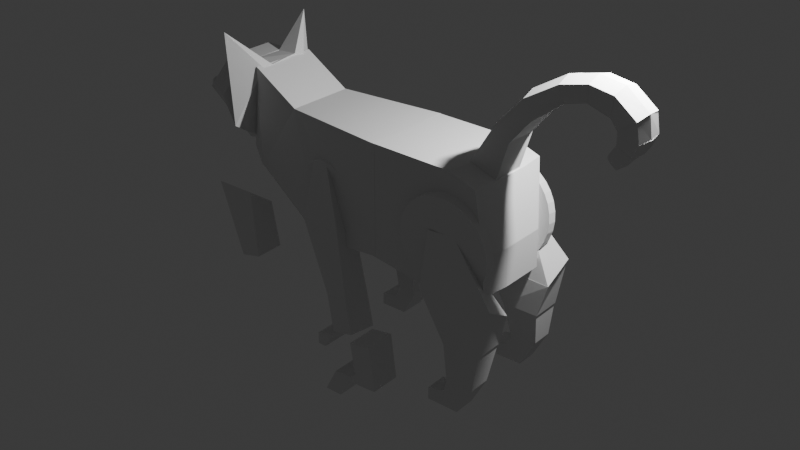 # Source: backcat1_v2.blend  (saved by Blender 4.5.87; exported with 4.5.12 LTS)
import bpy
from mathutils import Matrix  # noqa: F401  (used for matrix-valued properties, if any)

bpy.ops.wm.read_factory_settings(use_empty=True)
scene = bpy.context.scene
scene.name = 'Scene'

# ---- collections
col_collection = bpy.data.collections.new('Collection'); scene.collection.children.link(col_collection)
col_cola = bpy.data.collections.new('Cola'); col_collection.children.link(col_cola)
col_cabeza = bpy.data.collections.new('Cabeza'); col_collection.children.link(col_cabeza)
col_cuerpo = bpy.data.collections.new('Cuerpo'); col_collection.children.link(col_cuerpo)
col_pdel_izq = bpy.data.collections.new('PDel_Izq'); col_collection.children.link(col_pdel_izq)
col_ptras_derecha = bpy.data.collections.new('PTras_Derecha'); col_collection.children.link(col_ptras_derecha)
col_ptras_izq = bpy.data.collections.new('PTras_Izq'); col_collection.children.link(col_ptras_izq)
col_pdel_derecha = bpy.data.collections.new('PDel_Derecha'); col_collection.children.link(col_pdel_derecha)

# ---- world
world_world = bpy.data.worlds.new('World'); scene.world = world_world
world_world.use_nodes = True; world_world.node_tree.nodes.clear()
_N = world_world.node_tree.nodes; _L = world_world.node_tree.links
n0 = _N.new('ShaderNodeOutputWorld'); n0.name = 'World Output'; n0.location = (200, 100)
n1 = _N.new('ShaderNodeBackground'); n1.name = 'Background'; n1.location = (-200, 100)
n1.inputs[0].default_value = (0.05088, 0.05088, 0.05088, 1.0)
_L.new(n1.outputs[0], n0.inputs[0])
n0.is_active_output = True
world_world.color = (0.05088, 0.05088, 0.05088)
world_world.sun_shadow_jitter_overblur = 0.0

# ---- lights
light_light = bpy.data.lights.new('Light', 'POINT')
light_light.energy = 1000.0
light_light.shadow_soft_size = 0.1

# ---- meshes
me_circle_006 = bpy.data.meshes.new('Circle.006')
me_circle_006.from_pydata([(0.0, 1.0, 0.0), (-0.1951, 0.9808, 0.0), (-0.3827, 0.9239, 0.0), (-0.5556, 0.8315, 0.0), (-0.7071, 0.7071, 0.0), (-0.8315, 0.5556, 0.0), (-0.9239, 0.3827, 0.0), (-0.9808, 0.1951, 0.0), (-0.9711, 0.02008, 1.672e-09), (-0.9519, -0.175, 1.672e-09), (-0.895, -0.3492, 1.672e-09), (-0.8315, -0.5556, 0.0), (-0.7071, -0.7071, 0.0), (-0.5556, -0.8315, 0.0), (-0.3827, -0.9239, 0.0), (-0.1951, -0.9808, 0.0), (0.0, -1.0, 0.0), (0.1951, -0.9808, 0.0), (0.3827, -0.9239, 0.0), (0.5556, -0.8315, 0.0), (0.7071, -0.7071, 0.0), (0.8315, -0.5556, 0.0), (0.9239, -0.3827, 0.0), (0.9808, -0.1951, 0.0), (1.0, 0.0, 0.0), (0.9808, 0.1951, 0.0), (0.9239, 0.3827, 0.0), (0.8315, 0.5556, 0.0), (0.7071, 0.7071, 0.0), (0.5556, 0.8315, 0.0), (0.3827, 0.9239, 0.0), (0.1951, 0.9808, 0.0)], [], [(1, 2, 3, 4, 5, 6, 7, 8, 9, 10, 11, 12, 13, 14, 15, 16, 17, 18, 19, 20, 21, 22, 23, 24, 25, 26, 27, 28, 29, 30, 31, 0)])
_uv = me_circle_006.uv_layers.new(name='UVMap')
_uv.uv.foreach_set('vector', [0.0, 0.0, 0.0, 0.0, 0.0, 0.0, 0.0, 0.0, 0.0, 0.0, 0.0, 0.0, 0.0, 0.0, 0.0, 0.0, 0.0, 0.0, 0.0, 0.0, 0.0, 0.0, 0.0, 0.0, 0.0, 0.0, 0.0, 0.0, 0.0, 0.0, 0.0, 0.0, 0.0, 0.0, 0.0, 0.0, 0.0, 0.0, 0.0, 0.0, 0.0, 0.0, 0.0, 0.0, 0.0, 0.0, 0.0, 0.0, 0.0, 0.0, 0.0, 0.0, 0.0, 0.0, 0.0, 0.0, 0.0, 0.0, 0.0, 0.0, 0.0, 0.0, 0.0, 0.0])
me_circle_006.update()
me_circle_007 = bpy.data.meshes.new('Circle.007')
me_circle_007.from_pydata([(-0.08922, 1.064, -3.663e-09), (-0.3676, 1.06, -7.082e-09), (-0.6444, 1.014, -1.074e-08), (-0.8946, 0.9323, -1.392e-08), (-0.9688, 0.8079, -1.074e-08), (-1.046, 0.6245, -8.791e-09), (-1.079, 0.457, -6.349e-09), (-1.106, 0.2375, -5.128e-09), (-1.095, 0.02653, -3.907e-09), (-1.076, -0.1686, -3.907e-09), (-0.9536, -0.5418, -1.221e-09), (-0.8612, -0.7147, -1.221e-09), (-0.7606, -0.8079, -2.198e-09), (-0.5853, -0.9906, -1.221e-09), (-0.3113, -1.131, 2.93e-09), (-0.1118, -1.209, 3.419e-09), (0.06542, -1.26, 2.686e-09), (0.3021, -1.336, 4.396e-09), (0.4303, -1.37, 1.954e-09), (0.6032, -1.277, 1.954e-09), (0.7547, -1.153, 1.954e-09), (0.8791, -1.001, 1.954e-09), (0.9715, -0.8283, 1.954e-09), (1.064, -0.6567, 3.419e-09), (1.167, -0.26, 6.838e-09), (1.147, -0.06487, 6.838e-09), (1.102, 0.1439, 7.326e-09), (1.01, 0.3168, 7.326e-09), (0.9212, 0.5002, 8.791e-09), (0.615, 0.8102, 2.442e-09), (0.4422, 0.9027, 2.442e-09), (0.207, 1.007, 4.884e-10), (-0.3676, 1.06, 0.1979), (-0.08922, 1.064, 0.1979), (-0.6444, 1.014, 0.1979), (-0.8946, 0.9323, 0.1979), (-0.9688, 0.8079, 0.1979), (-1.046, 0.6245, 0.1979), (-1.079, 0.457, 0.1979), (-1.106, 0.2375, 0.1979), (-1.095, 0.02653, 0.1979), (-1.076, -0.1686, 0.1979), (-0.9536, -0.5418, 0.1979), (-0.8612, -0.7147, 0.1979), (-0.7606, -0.8079, 0.1979), (-0.5853, -0.9906, 0.1979), (-0.3113, -1.131, 0.1979), (-0.1118, -1.209, 0.1979), (0.06542, -1.26, 0.1979), (0.3021, -1.336, 0.1979), (0.4303, -1.37, 0.1979), (0.6032, -1.277, 0.1979), (0.7547, -1.153, 0.1979), (0.8791, -1.001, 0.1979), (0.9715, -0.8283, 0.1979), (1.064, -0.6567, 0.1979), (1.167, -0.26, 0.1979), (1.147, -0.06487, 0.1979), (1.102, 0.1439, 0.1979), (1.01, 0.3168, 0.1979), (0.9212, 0.5002, 0.1979), (0.615, 0.8102, 0.1979), (0.4422, 0.9027, 0.1979), (0.207, 1.007, 0.1979)], [], [(1, 0, 31, 30, 29, 28, 27, 26, 25, 24, 23, 22, 21, 20, 19, 18, 17, 16, 15, 14, 13, 12, 11, 10, 9, 8, 7, 6, 5, 4, 3, 2), (32, 34, 35, 36, 37, 38, 39, 40, 41, 42, 43, 44, 45, 46, 47, 48, 49, 50, 51, 52, 53, 54, 55, 56, 57, 58, 59, 60, 61, 62, 63, 33), (20, 21, 53, 52), (7, 8, 40, 39), (21, 22, 54, 53), (8, 9, 41, 40), (22, 23, 55, 54), (9, 10, 42, 41), (23, 24, 56, 55), (10, 11, 43, 42), (24, 25, 57, 56), (11, 12, 44, 43), (25, 26, 58, 57), (12, 13, 45, 44), (26, 27, 59, 58), (13, 14, 46, 45), (0, 1, 32, 33), (27, 28, 60, 59), (14, 15, 47, 46), (1, 2, 34, 32), (28, 29, 61, 60), (15, 16, 48, 47), (2, 3, 35, 34), (29, 30, 62, 61), (16, 17, 49, 48), (3, 4, 36, 35), (30, 31, 63, 62), (17, 18, 50, 49), (4, 5, 37, 36), (31, 0, 33, 63), (18, 19, 51, 50), (5, 6, 38, 37), (19, 20, 52, 51), (6, 7, 39, 38)])
_uv = me_circle_007.uv_layers.new(name='UVMap')
_uv.uv.foreach_set('vector', [0.0, 0.0, 0.0, 0.0, 0.0, 0.0, 0.0, 0.0, 0.0, 0.0, 0.0, 0.0, 0.0, 0.0, 0.0, 0.0, 0.0, 0.0, 0.0, 0.0, 0.0, 0.0, 0.0, 0.0, 0.0, 0.0, 0.0, 0.0, 0.0, 0.0, 0.0, 0.0, 0.0, 0.0, 0.0, 0.0, 0.0, 0.0, 0.0, 0.0, 0.0, 0.0, 0.0, 0.0, 0.0, 0.0, 0.0, 0.0, 0.0, 0.0, 0.0, 0.0, 0.0, 0.0, 0.0, 0.0, 0.0, 0.0, 0.0, 0.0, 0.0, 0.0, 0.0, 0.0, 0.0, 0.0, 0.0, 0.0, 0.0, 0.0, 0.0, 0.0, 0.0, 0.0, 0.0, 0.0, 0.0, 0.0, 0.0, 0.0, 0.0, 0.0, 0.0, 0.0, 0.0, 0.0, 0.0, 0.0, 0.0, 0.0, 0.0, 0.0, 0.0, 0.0, 0.0, 0.0, 0.0, 0.0, 0.0, 0.0, 0.0, 0.0, 0.0, 0.0, 0.0, 0.0, 0.0, 0.0, 0.0, 0.0, 0.0, 0.0, 0.0, 0.0, 0.0, 0.0, 0.0, 0.0, 0.0, 0.0, 0.0, 0.0, 0.0, 0.0, 0.0, 0.0, 0.0, 0.0, 0.0, 0.0, 0.0, 0.0, 0.0, 0.0, 0.0, 0.0, 0.0, 0.0, 0.0, 0.0, 0.0, 0.0, 0.0, 0.0, 0.0, 0.0, 0.0, 0.0, 0.0, 0.0, 0.0, 0.0, 0.0, 0.0, 0.0, 0.0, 0.0, 0.0, 0.0, 0.0, 0.0, 0.0, 0.0, 0.0, 0.0, 0.0, 0.0, 0.0, 0.0, 0.0, 0.0, 0.0, 0.0, 0.0, 0.0, 0.0, 0.0, 0.0, 0.0, 0.0, 0.0, 0.0, 0.0, 0.0, 0.0, 0.0, 0.0, 0.0, 0.0, 0.0, 0.0, 0.0, 0.0, 0.0, 0.0, 0.0, 0.0, 0.0, 0.0, 0.0, 0.0, 0.0, 0.0, 0.0, 0.0, 0.0, 0.0, 0.0, 0.0, 0.0, 0.0, 0.0, 0.0, 0.0, 0.0, 0.0, 0.0, 0.0, 0.0, 0.0, 0.0, 0.0, 0.0, 0.0, 0.0, 0.0, 0.0, 0.0, 0.0, 0.0, 0.0, 0.0, 0.0, 0.0, 0.0, 0.0, 0.0, 0.0, 0.0, 0.0, 0.0, 0.0, 0.0, 0.0, 0.0, 0.0, 0.0, 0.0, 0.0, 0.0, 0.0, 0.0, 0.0, 0.0, 0.0, 0.0, 0.0, 0.0, 0.0, 0.0, 0.0, 0.0, 0.0, 0.0, 0.0, 0.0, 0.0, 0.0, 0.0, 0.0, 0.0, 0.0, 0.0, 0.0, 0.0, 0.0, 0.0, 0.0, 0.0, 0.0, 0.0, 0.0, 0.0, 0.0, 0.0, 0.0, 0.0, 0.0, 0.0, 0.0, 0.0, 0.0, 0.0, 0.0, 0.0, 0.0, 0.0, 0.0, 0.0, 0.0, 0.0, 0.0, 0.0, 0.0, 0.0, 0.0, 0.0, 0.0, 0.0, 0.0, 0.0, 0.0, 0.0, 0.0, 0.0, 0.0, 0.0, 0.0, 0.0, 0.0, 0.0, 0.0, 0.0, 0.0, 0.0, 0.0, 0.0, 0.0, 0.0, 0.0, 0.0, 0.0, 0.0, 0.0, 0.0, 0.0, 0.0, 0.0, 0.0, 0.0, 0.0, 0.0, 0.0, 0.0, 0.0, 0.0, 0.0, 0.0, 0.0, 0.0, 0.0, 0.0, 0.0, 0.0, 0.0, 0.0, 0.0, 0.0, 0.0, 0.0, 0.0, 0.0, 0.0, 0.0, 0.0, 0.0, 0.0, 0.0, 0.0, 0.0, 0.0, 0.0, 0.0, 0.0, 0.0, 0.0, 0.0, 0.0, 0.0, 0.0, 0.0, 0.0, 0.0, 0.0])
me_circle_007.update()
me_circle_008 = bpy.data.meshes.new('Circle.008')
me_circle_008.from_pydata([(0.0, 1.0, 0.0), (-0.1951, 0.9808, 0.0), (-0.3827, 0.9239, 0.0), (-0.5556, 0.8315, 0.0), (-0.7071, 0.7071, 0.0), (-0.8315, 0.5556, 0.0), (-0.9239, 0.3827, 0.0), (-0.9808, 0.1951, 0.0), (-0.9711, 0.02008, 1.672e-09), (-0.9519, -0.175, 1.672e-09), (-0.895, -0.3492, 1.672e-09), (-0.8315, -0.5556, 0.0), (-0.7071, -0.7071, 0.0), (-0.5556, -0.8315, 0.0), (-0.3827, -0.9239, 0.0), (-0.1951, -0.9808, 0.0), (0.0, -1.0, 0.0), (0.1951, -0.9808, 0.0), (0.3827, -0.9239, 0.0), (0.5556, -0.8315, 0.0), (0.7071, -0.7071, 0.0), (0.8315, -0.5556, 0.0), (0.9239, -0.3827, 0.0), (0.9808, -0.1951, 0.0), (1.0, 0.0, 0.0), (0.9808, 0.1951, 0.0), (0.9239, 0.3827, 0.0), (0.8315, 0.5556, 0.0), (0.7071, 0.7071, 0.0), (0.5556, 0.8315, 0.0), (0.3827, 0.9239, 0.0), (0.1951, 0.9808, 0.0)], [], [(1, 2, 3, 4, 5, 6, 7, 8, 9, 10, 11, 12, 13, 14, 15, 16, 17, 18, 19, 20, 21, 22, 23, 24, 25, 26, 27, 28, 29, 30, 31, 0)])
_uv = me_circle_008.uv_layers.new(name='UVMap')
_uv.uv.foreach_set('vector', [0.0, 0.0, 0.0, 0.0, 0.0, 0.0, 0.0, 0.0, 0.0, 0.0, 0.0, 0.0, 0.0, 0.0, 0.0, 0.0, 0.0, 0.0, 0.0, 0.0, 0.0, 0.0, 0.0, 0.0, 0.0, 0.0, 0.0, 0.0, 0.0, 0.0, 0.0, 0.0, 0.0, 0.0, 0.0, 0.0, 0.0, 0.0, 0.0, 0.0, 0.0, 0.0, 0.0, 0.0, 0.0, 0.0, 0.0, 0.0, 0.0, 0.0, 0.0, 0.0, 0.0, 0.0, 0.0, 0.0, 0.0, 0.0, 0.0, 0.0, 0.0, 0.0, 0.0, 0.0])
me_circle_008.update()
me_circle_009 = bpy.data.meshes.new('Circle.009')
me_circle_009.from_pydata([(-0.08922, 1.064, -3.663e-09), (-0.3676, 1.06, -7.082e-09), (-0.6444, 1.014, -1.074e-08), (-0.8946, 0.9323, -1.392e-08), (-0.9688, 0.8079, -1.074e-08), (-1.046, 0.6245, -8.791e-09), (-1.079, 0.457, -6.349e-09), (-1.106, 0.2375, -5.128e-09), (-1.095, 0.02653, -3.907e-09), (-1.076, -0.1686, -3.907e-09), (-0.9536, -0.5418, -1.221e-09), (-0.8612, -0.7147, -1.221e-09), (-0.7606, -0.8079, -2.198e-09), (-0.5853, -0.9906, -1.221e-09), (-0.3113, -1.131, 2.93e-09), (-0.1118, -1.209, 3.419e-09), (0.06542, -1.26, 2.686e-09), (0.3021, -1.336, 4.396e-09), (0.4303, -1.37, 1.954e-09), (0.6032, -1.277, 1.954e-09), (0.7547, -1.153, 1.954e-09), (0.8791, -1.001, 1.954e-09), (0.9715, -0.8283, 1.954e-09), (1.064, -0.6567, 3.419e-09), (1.167, -0.26, 6.838e-09), (1.147, -0.06487, 6.838e-09), (1.102, 0.1439, 7.326e-09), (1.01, 0.3168, 7.326e-09), (0.9212, 0.5002, 8.791e-09), (0.615, 0.8102, 2.442e-09), (0.4422, 0.9027, 2.442e-09), (0.207, 1.007, 4.884e-10), (-0.3676, 1.06, 0.1979), (-0.08922, 1.064, 0.1979), (-0.6444, 1.014, 0.1979), (-0.8946, 0.9323, 0.1979), (-0.9688, 0.8079, 0.1979), (-1.046, 0.6245, 0.1979), (-1.079, 0.457, 0.1979), (-1.106, 0.2375, 0.1979), (-1.095, 0.02653, 0.1979), (-1.076, -0.1686, 0.1979), (-0.9536, -0.5418, 0.1979), (-0.8612, -0.7147, 0.1979), (-0.7606, -0.8079, 0.1979), (-0.5853, -0.9906, 0.1979), (-0.3113, -1.131, 0.1979), (-0.1118, -1.209, 0.1979), (0.06542, -1.26, 0.1979), (0.3021, -1.336, 0.1979), (0.4303, -1.37, 0.1979), (0.6032, -1.277, 0.1979), (0.7547, -1.153, 0.1979), (0.8791, -1.001, 0.1979), (0.9715, -0.8283, 0.1979), (1.064, -0.6567, 0.1979), (1.167, -0.26, 0.1979), (1.147, -0.06487, 0.1979), (1.102, 0.1439, 0.1979), (1.01, 0.3168, 0.1979), (0.9212, 0.5002, 0.1979), (0.615, 0.8102, 0.1979), (0.4422, 0.9027, 0.1979), (0.207, 1.007, 0.1979), (-0.4063, 1.06, 0.783), (-0.128, 1.064, 0.783), (-0.6826, 1.014, 0.7814), (-0.9328, 0.9323, 0.7814), (-1.007, 0.8079, 0.7814), (-1.046, 0.6245, 0.6656), (-1.079, 0.457, 0.6656), (-1.106, 0.2375, 0.6656), (-1.095, 0.02653, 0.6656), (-1.076, -0.1686, 0.6656), (-0.9536, -0.5418, 0.6656), (-0.8612, -0.7147, 0.6656), (-0.7606, -0.8079, 0.6656), (-0.6236, -0.9906, 0.7814), (-0.3113, -1.131, 0.6656), (-0.1118, -1.209, 0.6656), (0.06542, -1.26, 0.6656), (0.3021, -1.336, 0.6656), (0.4303, -1.37, 0.6656), (0.6032, -1.277, 0.6656), (0.7547, -1.153, 0.6656), (0.8791, -1.001, 0.6656), (0.9715, -0.8283, 0.6656), (1.064, -0.6567, 0.6656), (1.167, -0.26, 0.6656), (1.147, -0.06487, 0.6656), (1.102, 0.1439, 0.6656), (1.01, 0.3168, 0.6656), (0.9212, 0.5002, 0.6656), (0.6064, 0.8102, 0.6917), (0.4208, 0.9027, 0.7303), (0.1781, 1.007, 0.7531)], [], [(1, 0, 31, 30, 29, 28, 27, 26, 25, 24, 23, 22, 21, 20, 19, 18, 17, 16, 15, 14, 13, 12, 11, 10, 9, 8, 7, 6, 5, 4, 3, 2), (47, 48, 80, 79), (20, 21, 53, 52), (7, 8, 40, 39), (21, 22, 54, 53), (8, 9, 41, 40), (22, 23, 55, 54), (9, 10, 42, 41), (23, 24, 56, 55), (10, 11, 43, 42), (24, 25, 57, 56), (11, 12, 44, 43), (25, 26, 58, 57), (12, 13, 45, 44), (26, 27, 59, 58), (13, 14, 46, 45), (0, 1, 32, 33), (27, 28, 60, 59), (14, 15, 47, 46), (1, 2, 34, 32), (28, 29, 61, 60), (15, 16, 48, 47), (2, 3, 35, 34), (29, 30, 62, 61), (16, 17, 49, 48), (3, 4, 36, 35), (30, 31, 63, 62), (17, 18, 50, 49), (4, 5, 37, 36), (31, 0, 33, 63), (18, 19, 51, 50), (5, 6, 38, 37), (19, 20, 52, 51), (6, 7, 39, 38), (64, 66, 67, 68, 69, 70, 71, 72, 73, 74, 75, 76, 77, 78, 79, 80, 81, 82, 83, 84, 85, 86, 87, 88, 89, 90, 91, 92, 93, 94, 95, 65), (34, 35, 67, 66), (61, 62, 94, 93), (48, 49, 81, 80), (35, 36, 68, 67), (62, 63, 95, 94), (49, 50, 82, 81), (36, 37, 69, 68), (63, 33, 65, 95), (50, 51, 83, 82), (37, 38, 70, 69), (51, 52, 84, 83), (38, 39, 71, 70), (52, 53, 85, 84), (39, 40, 72, 71), (53, 54, 86, 85), (40, 41, 73, 72), (54, 55, 87, 86), (41, 42, 74, 73), (55, 56, 88, 87), (42, 43, 75, 74), (56, 57, 89, 88), (43, 44, 76, 75), (57, 58, 90, 89), (44, 45, 77, 76), (58, 59, 91, 90), (45, 46, 78, 77), (33, 32, 64, 65), (59, 60, 92, 91), (46, 47, 79, 78), (32, 34, 66, 64), (60, 61, 93, 92)])
_uv = me_circle_009.uv_layers.new(name='UVMap')
_uv.uv.foreach_set('vector', [0.0, 0.0, 0.0, 0.0, 0.0, 0.0, 0.0, 0.0, 0.0, 0.0, 0.0, 0.0, 0.0, 0.0, 0.0, 0.0, 0.0, 0.0, 0.0, 0.0, 0.0, 0.0, 0.0, 0.0, 0.0, 0.0, 0.0, 0.0, 0.0, 0.0, 0.0, 0.0, 0.0, 0.0, 0.0, 0.0, 0.0, 0.0, 0.0, 0.0, 0.0, 0.0, 0.0, 0.0, 0.0, 0.0, 0.0, 0.0, 0.0, 0.0, 0.0, 0.0, 0.0, 0.0, 0.0, 0.0, 0.0, 0.0, 0.0, 0.0, 0.0, 0.0, 0.0, 0.0, 0.0, 0.0, 0.0, 0.0, 0.0, 0.0, 0.0, 0.0, 0.0, 0.0, 0.0, 0.0, 0.0, 0.0, 0.0, 0.0, 0.0, 0.0, 0.0, 0.0, 0.0, 0.0, 0.0, 0.0, 0.0, 0.0, 0.0, 0.0, 0.0, 0.0, 0.0, 0.0, 0.0, 0.0, 0.0, 0.0, 0.0, 0.0, 0.0, 0.0, 0.0, 0.0, 0.0, 0.0, 0.0, 0.0, 0.0, 0.0, 0.0, 0.0, 0.0, 0.0, 0.0, 0.0, 0.0, 0.0, 0.0, 0.0, 0.0, 0.0, 0.0, 0.0, 0.0, 0.0, 0.0, 0.0, 0.0, 0.0, 0.0, 0.0, 0.0, 0.0, 0.0, 0.0, 0.0, 0.0, 0.0, 0.0, 0.0, 0.0, 0.0, 0.0, 0.0, 0.0, 0.0, 0.0, 0.0, 0.0, 0.0, 0.0, 0.0, 0.0, 0.0, 0.0, 0.0, 0.0, 0.0, 0.0, 0.0, 0.0, 0.0, 0.0, 0.0, 0.0, 0.0, 0.0, 0.0, 0.0, 0.0, 0.0, 0.0, 0.0, 0.0, 0.0, 0.0, 0.0, 0.0, 0.0, 0.0, 0.0, 0.0, 0.0, 0.0, 0.0, 0.0, 0.0, 0.0, 0.0, 0.0, 0.0, 0.0, 0.0, 0.0, 0.0, 0.0, 0.0, 0.0, 0.0, 0.0, 0.0, 0.0, 0.0, 0.0, 0.0, 0.0, 0.0, 0.0, 0.0, 0.0, 0.0, 0.0, 0.0, 0.0, 0.0, 0.0, 0.0, 0.0, 0.0, 0.0, 0.0, 0.0, 0.0, 0.0, 0.0, 0.0, 0.0, 0.0, 0.0, 0.0, 0.0, 0.0, 0.0, 0.0, 0.0, 0.0, 0.0, 0.0, 0.0, 0.0, 0.0, 0.0, 0.0, 0.0, 0.0, 0.0, 0.0, 0.0, 0.0, 0.0, 0.0, 0.0, 0.0, 0.0, 0.0, 0.0, 0.0, 0.0, 0.0, 0.0, 0.0, 0.0, 0.0, 0.0, 0.0, 0.0, 0.0, 0.0, 0.0, 0.0, 0.0, 0.0, 0.0, 0.0, 0.0, 0.0, 0.0, 0.0, 0.0, 0.0, 0.0, 0.0, 0.0, 0.0, 0.0, 0.0, 0.0, 0.0, 0.0, 0.0, 0.0, 0.0, 0.0, 0.0, 0.0, 0.0, 0.0, 0.0, 0.0, 0.0, 0.0, 0.0, 0.0, 0.0, 0.0, 0.0, 0.0, 0.0, 0.0, 0.0, 0.0, 0.0, 0.0, 0.0, 0.0, 0.0, 0.0, 0.0, 0.0, 0.0, 0.0, 0.0, 0.0, 0.0, 0.0, 0.0, 0.0, 0.0, 0.0, 0.0, 0.0, 0.0, 0.0, 0.0, 0.0, 0.0, 0.0, 0.0, 0.0, 0.0, 0.0, 0.0, 0.0, 0.0, 0.0, 0.0, 0.0, 0.0, 0.0, 0.0, 0.0, 0.0, 0.0, 0.0, 0.0, 0.0, 0.0, 0.0, 0.0, 0.0, 0.0, 0.0, 0.0, 0.0, 0.0, 0.0, 0.0, 0.0, 0.0, 0.0, 0.0, 0.0, 0.0, 0.0, 0.0, 0.0, 0.0, 0.0, 0.0, 0.0, 0.0, 0.0, 0.0, 0.0, 0.0, 0.0, 0.0, 0.0, 0.0, 0.0, 0.0, 0.0, 0.0, 0.0, 0.0, 0.0, 0.0, 0.0, 0.0, 0.0, 0.0, 0.0, 0.0, 0.0, 0.0, 0.0, 0.0, 0.0, 0.0, 0.0, 0.0, 0.0, 0.0, 0.0, 0.0, 0.0, 0.0, 0.0, 0.0, 0.0, 0.0, 0.0, 0.0, 0.0, 0.0, 0.0, 0.0, 0.0, 0.0, 0.0, 0.0, 0.0, 0.0, 0.0, 0.0, 0.0, 0.0, 0.0, 0.0, 0.0, 0.0, 0.0, 0.0, 0.0, 0.0, 0.0, 0.0, 0.0, 0.0, 0.0, 0.0, 0.0, 0.0, 0.0, 0.0, 0.0, 0.0, 0.0, 0.0, 0.0, 0.0, 0.0, 0.0, 0.0, 0.0, 0.0, 0.0, 0.0, 0.0, 0.0, 0.0, 0.0, 0.0, 0.0, 0.0, 0.0, 0.0, 0.0, 0.0, 0.0, 0.0, 0.0, 0.0, 0.0, 0.0, 0.0, 0.0, 0.0, 0.0, 0.0, 0.0, 0.0, 0.0, 0.0, 0.0, 0.0, 0.0, 0.0, 0.0, 0.0, 0.0, 0.0, 0.0, 0.0, 0.0, 0.0, 0.0, 0.0, 0.0, 0.0, 0.0, 0.0, 0.0, 0.0, 0.0, 0.0, 0.0, 0.0, 0.0, 0.0, 0.0, 0.0, 0.0, 0.0, 0.0, 0.0, 0.0, 0.0, 0.0, 0.0, 0.0, 0.0, 0.0, 0.0, 0.0, 0.0, 0.0, 0.0, 0.0, 0.0, 0.0, 0.0, 0.0, 0.0, 0.0, 0.0, 0.0, 0.0, 0.0, 0.0, 0.0, 0.0, 0.0, 0.0, 0.0, 0.0, 0.0, 0.0, 0.0, 0.0, 0.0, 0.0, 0.0, 0.0, 0.0, 0.0, 0.0, 0.0, 0.0, 0.0, 0.0, 0.0, 0.0, 0.0, 0.0, 0.0, 0.0, 0.0, 0.0, 0.0, 0.0, 0.0, 0.0, 0.0, 0.0, 0.0, 0.0, 0.0, 0.0, 0.0, 0.0, 0.0, 0.0, 0.0, 0.0, 0.0, 0.0, 0.0, 0.0, 0.0, 0.0, 0.0, 0.0, 0.0, 0.0, 0.0, 0.0, 0.0, 0.0, 0.0, 0.0, 0.0, 0.0, 0.0, 0.0, 0.0, 0.0, 0.0, 0.0, 0.0, 0.0, 0.0, 0.0, 0.0, 0.0, 0.0, 0.0, 0.0, 0.0, 0.0, 0.0, 0.0, 0.0, 0.0, 0.0, 0.0, 0.0])
me_circle_009.update()
me_cube_004 = bpy.data.meshes.new('Cube.004')
me_cube_004.from_pydata([(-1.857, -1.0, -1.0), (-0.002912, -1.0, 2.077), (-1.857, 1.0, -1.0), (-0.002912, 1.0, 2.077), (0.1624, -1.0, -1.798), (1.0, -1.0, 1.0), (0.1624, 1.0, -1.798), (1.0, 1.0, 1.0), (-2.07, -0.005457, -0.8718), (-1.857, 1.0, -1.0), (-1.857, -1.0, -1.0), (-2.07, 0.005456, -0.8718), (-0.2157, 0.005457, 2.205), (-0.002912, -1.0, 2.077), (-0.002912, 1.0, 2.077), (-0.2157, -0.005456, 2.205)], [], [(2, 3, 7, 6), (6, 7, 5, 4), (4, 5, 1, 0), (2, 6, 4, 0), (7, 3, 1, 5), (10, 13, 12, 11), (14, 9, 8, 15), (2, 0, 10, 11, 8, 9), (11, 12, 15, 8), (3, 2, 9, 14), (0, 1, 13, 10), (1, 3, 14, 15, 12, 13)])
_uv = me_cube_004.uv_layers.new(name='UVMap')
_uv.uv.foreach_set('vector', [0.375, 0.25, 0.625, 0.25, 0.625, 0.5, 0.375, 0.5, 0.375, 0.5, 0.625, 0.5, 0.625, 0.75, 0.375, 0.75, 0.375, 0.75, 0.625, 0.75, 0.625, 1.0, 0.375, 1.0, 0.125, 0.5, 0.375, 0.5, 0.375, 0.75, 0.125, 0.75, 0.625, 0.5, 0.875, 0.5, 0.875, 0.75, 0.625, 0.75, 0.375, 1.0, 0.625, 1.0, 0.625, 1.0, 0.375, 1.0, 0.625, 0.25, 0.375, 0.25, 0.375, 0.1243, 0.625, 0.1243, 0.125, 0.5, 0.125, 0.75, 0.125, 0.75, 0.125, 0.6243, 0.125, 0.6257, 0.125, 0.5, 0.375, 0.1257, 0.625, 0.1257, 0.625, 0.1243, 0.375, 0.1243, 0.625, 0.25, 0.375, 0.25, 0.375, 0.25, 0.625, 0.25, 0.375, 1.0, 0.625, 1.0, 0.625, 1.0, 0.375, 1.0, 0.875, 0.75, 0.875, 0.5, 0.875, 0.5, 0.875, 0.6257, 0.875, 0.6243, 0.875, 0.75])
me_cube_004.update()
me_cube_005 = bpy.data.meshes.new('Cube.005')
me_cube_005.from_pydata([(-2.088, -1.0, 0.06359), (0.2615, -1.0, 2.657), (-2.088, 1.0, 0.06359), (0.2615, 1.0, 2.657), (-0.8056, -1.0, -1.198), (1.0, -1.0, 1.0), (-0.8056, 1.0, -1.198), (1.0, 1.0, 1.0), (-2.344, -0.009223, 0.2955), (-2.088, 1.0, 0.06359), (-2.088, -1.0, 0.06359), (-2.344, 0.009223, 0.2955), (0.05474, -0.01138, 2.991), (0.2615, -1.0, 2.657), (0.3107, 0.9794, 2.759), (0.05474, -0.02982, 2.991)], [], [(2, 3, 7, 6), (6, 7, 5, 4), (4, 5, 1, 0), (2, 6, 4, 0), (7, 3, 1, 5), (10, 13, 12, 11), (14, 9, 8, 15), (2, 0, 10, 11, 8, 9), (11, 12, 15, 8), (3, 2, 9, 14), (0, 1, 13, 10), (1, 3, 14, 15, 12, 13)])
_uv = me_cube_005.uv_layers.new(name='UVMap')
_uv.uv.foreach_set('vector', [0.375, 0.25, 0.625, 0.25, 0.625, 0.5, 0.375, 0.5, 0.375, 0.5, 0.625, 0.5, 0.625, 0.75, 0.375, 0.75, 0.375, 0.75, 0.625, 0.75, 0.625, 1.0, 0.375, 1.0, 0.125, 0.5, 0.375, 0.5, 0.375, 0.75, 0.125, 0.75, 0.625, 0.5, 0.875, 0.5, 0.875, 0.75, 0.625, 0.75, 0.375, 1.0, 0.625, 1.0, 0.625, 1.0, 0.375, 1.0, 0.625, 0.25, 0.375, 0.25, 0.375, 0.1238, 0.625, 0.1238, 0.125, 0.5, 0.125, 0.75, 0.125, 0.75, 0.125, 0.6238, 0.125, 0.6262, 0.125, 0.5, 0.375, 0.1262, 0.625, 0.1262, 0.625, 0.1238, 0.375, 0.1238, 0.625, 0.25, 0.375, 0.25, 0.375, 0.25, 0.625, 0.25, 0.375, 1.0, 0.625, 1.0, 0.625, 1.0, 0.375, 1.0, 0.875, 0.75, 0.875, 0.5, 0.875, 0.5, 0.875, 0.6262, 0.875, 0.6238, 0.875, 0.75])
me_cube_005.update()
me_cube_006 = bpy.data.meshes.new('Cube.006')
me_cube_006.from_pydata([(-4.962, -1.0, 0.3084), (0.1917, -1.0, 3.419), (-4.962, 1.0, 0.3084), (0.1917, 1.0, 3.419), (-3.656, -1.0, -2.584), (1.0, -1.0, 1.0), (-3.656, 1.0, -2.584), (1.0, 1.0, 1.0), (-5.327, -0.006364, 0.9131), (-4.962, 1.0, 0.3084), (-4.962, -1.0, 0.3084), (-5.327, 0.006364, 0.9131), (-0.1733, 0.006365, 4.024), (0.1917, -1.0, 3.419), (0.1917, 1.0, 3.419), (-0.1733, -0.006364, 4.024)], [], [(2, 3, 7, 6), (6, 7, 5, 4), (4, 5, 1, 0), (2, 6, 4, 0), (7, 3, 1, 5), (10, 13, 12, 11), (14, 9, 8, 15), (2, 0, 10, 11, 8, 9), (11, 12, 15, 8), (3, 2, 9, 14), (0, 1, 13, 10), (1, 3, 14, 15, 12, 13)])
_uv = me_cube_006.uv_layers.new(name='UVMap')
_uv.uv.foreach_set('vector', [0.375, 0.25, 0.625, 0.25, 0.625, 0.5, 0.375, 0.5, 0.375, 0.5, 0.625, 0.5, 0.625, 0.75, 0.375, 0.75, 0.375, 0.75, 0.625, 0.75, 0.625, 1.0, 0.375, 1.0, 0.125, 0.5, 0.375, 0.5, 0.375, 0.75, 0.125, 0.75, 0.625, 0.5, 0.875, 0.5, 0.875, 0.75, 0.625, 0.75, 0.375, 1.0, 0.625, 1.0, 0.625, 1.0, 0.375, 1.0, 0.625, 0.25, 0.375, 0.25, 0.375, 0.1242, 0.625, 0.1242, 0.125, 0.5, 0.125, 0.75, 0.125, 0.75, 0.125, 0.6242, 0.125, 0.6258, 0.125, 0.5, 0.375, 0.1258, 0.625, 0.1258, 0.625, 0.1242, 0.375, 0.1242, 0.625, 0.25, 0.375, 0.25, 0.375, 0.25, 0.625, 0.25, 0.375, 1.0, 0.625, 1.0, 0.625, 1.0, 0.375, 1.0, 0.875, 0.75, 0.875, 0.5, 0.875, 0.5, 0.875, 0.6258, 0.875, 0.6242, 0.875, 0.75])
me_cube_006.update()
me_cube_007 = bpy.data.meshes.new('Cube.007')
me_cube_007.from_pydata([(-1.0, -1.0, -1.0), (-1.439, -1.0, 0.4255), (-1.0, 1.0, -1.0), (-1.439, 1.0, 0.4255), (0.9236, -1.0, -0.4735), (1.0, -1.0, 1.0), (0.9236, 1.0, -0.4735), (1.0, 1.0, 1.0), (-1.439, -1.0, 0.4255), (-1.652, 0.01394, 0.7774), (-1.652, 0.01625, 0.7774), (-1.439, 1.0, 0.4255), (1.0, 1.0, 1.0), (0.9112, 0.001157, 1.377), (0.9112, -0.001157, 1.377), (1.0, -1.0, 1.0)], [], [(0, 1, 3, 2), (2, 3, 7, 6), (6, 7, 5, 4), (4, 5, 1, 0), (2, 6, 4, 0), (10, 13, 12, 11), (14, 9, 8, 15), (3, 1, 8, 9, 10, 11), (13, 10, 9, 14), (1, 5, 15, 8), (7, 3, 11, 12), (5, 7, 12, 13, 14, 15)])
_uv = me_cube_007.uv_layers.new(name='UVMap')
_uv.uv.foreach_set('vector', [0.375, 0.0, 0.625, 0.0, 0.625, 0.25, 0.375, 0.25, 0.375, 0.25, 0.625, 0.25, 0.625, 0.5, 0.375, 0.5, 0.375, 0.5, 0.625, 0.5, 0.625, 0.75, 0.375, 0.75, 0.375, 0.75, 0.625, 0.75, 0.625, 1.0, 0.375, 1.0, 0.125, 0.5, 0.375, 0.5, 0.375, 0.75, 0.125, 0.75, 0.625, 0.2342, 0.625, 0.516, 0.625, 0.5, 0.625, 0.25, 0.625, 0.734, 0.625, 1.0, 0.625, 1.0, 0.625, 0.75, 0.625, 0.25, 0.625, 0.0, 0.625, 0.0, 0.625, 0.1249, 0.625, 0.2342, 0.625, 0.25, 0.625, 0.516, 0.875, 0.6249, 0.875, 0.6251, 0.625, 0.734, 0.625, 1.0, 0.625, 0.75, 0.625, 0.75, 0.625, 1.0, 0.625, 0.5, 0.625, 0.25, 0.625, 0.25, 0.625, 0.5, 0.625, 0.75, 0.625, 0.5, 0.625, 0.5, 0.625, 0.516, 0.625, 0.734, 0.625, 0.75])
me_cube_007.update()
me_cube_008 = bpy.data.meshes.new('Cube.008')
me_cube_008.from_pydata([(-1.0, -1.0, -1.0), (-0.7071, -1.0, 1.895), (-1.0, 1.0, -1.0), (-0.7071, 1.0, 1.895), (2.509, -1.0, -1.609), (2.635, -1.0, 0.8047), (2.509, 1.0, -1.609), (2.635, 1.0, 0.8047), (-1.0, 1.0, -1.0), (-1.109, 0.008699, -1.628), (-1.109, -0.008699, -1.628), (-1.0, -1.0, -1.0), (2.662, 0.02405, -2.249), (2.509, 1.0, -1.609), (2.771, -0.9847, -1.622), (2.662, 0.006647, -2.249)], [], [(0, 1, 3, 2), (2, 3, 7, 6), (6, 7, 5, 4), (4, 5, 1, 0), (7, 3, 1, 5), (12, 9, 8, 13), (10, 15, 14, 11), (0, 2, 8, 9, 10, 11), (9, 12, 15, 10), (2, 6, 13, 8), (4, 0, 11, 14), (6, 4, 14, 15, 12, 13)])
_uv = me_cube_008.uv_layers.new(name='UVMap')
_uv.uv.foreach_set('vector', [0.375, 0.0, 0.625, 0.0, 0.625, 0.25, 0.375, 0.25, 0.375, 0.25, 0.625, 0.25, 0.625, 0.5, 0.375, 0.5, 0.375, 0.5, 0.625, 0.5, 0.625, 0.75, 0.375, 0.75, 0.375, 0.75, 0.625, 0.75, 0.625, 1.0, 0.375, 1.0, 0.625, 0.5, 0.875, 0.5, 0.875, 0.75, 0.625, 0.75, 0.375, 0.6239, 0.125, 0.6239, 0.125, 0.5, 0.375, 0.5, 0.125, 0.6261, 0.375, 0.6261, 0.375, 0.75, 0.125, 0.75, 0.375, 0.0, 0.375, 0.25, 0.375, 0.25, 0.375, 0.1261, 0.375, 0.1239, 0.375, 0.0, 0.125, 0.6239, 0.375, 0.6239, 0.375, 0.6261, 0.125, 0.6261, 0.375, 0.25, 0.375, 0.5, 0.375, 0.5, 0.375, 0.25, 0.375, 0.75, 0.375, 1.0, 0.375, 1.0, 0.375, 0.75, 0.375, 0.5, 0.375, 0.75, 0.375, 0.75, 0.375, 0.6261, 0.375, 0.6239, 0.375, 0.5])
me_cube_008.update()
me_cube_009 = bpy.data.meshes.new('Cube.009')
me_cube_009.from_pydata([(-1.298, -1.0, -1.759), (-1.0, -1.0, 1.0), (-1.298, 1.0, -1.759), (-1.0, 1.0, 1.0), (-0.3286, -1.0, -3.061), (2.085, -1.0, -1.427), (-0.3286, 1.0, -3.061), (2.085, 1.0, -1.427), (-1.0, -1.0, 1.0), (-0.9208, -0.006202, 1.631), (-0.9208, -0.004751, 1.631), (-1.0, 1.0, 1.0), (2.085, 1.0, -1.427), (2.361, 0.0007252, -1.075), (2.361, -0.0007258, -1.075), (2.085, -1.0, -1.427)], [], [(0, 1, 3, 2), (2, 3, 7, 6), (6, 7, 5, 4), (4, 5, 1, 0), (2, 6, 4, 0), (10, 13, 12, 11), (14, 9, 8, 15), (3, 1, 8, 9, 10, 11), (13, 10, 9, 14), (1, 5, 15, 8), (7, 3, 11, 12), (5, 7, 12, 13, 14, 15)])
_uv = me_cube_009.uv_layers.new(name='UVMap')
_uv.uv.foreach_set('vector', [0.375, 0.0, 0.625, 0.0, 0.625, 0.25, 0.375, 0.25, 0.375, 0.25, 0.625, 0.25, 0.625, 0.5, 0.375, 0.5, 0.375, 0.5, 0.625, 0.5, 0.625, 0.75, 0.375, 0.75, 0.375, 0.75, 0.625, 0.75, 0.625, 1.0, 0.375, 1.0, 0.125, 0.5, 0.375, 0.5, 0.375, 0.75, 0.125, 0.75, 0.625, 0.2382, 0.625, 0.5119, 0.625, 0.5, 0.625, 0.25, 0.625, 0.7381, 0.625, 1.0, 0.625, 1.0, 0.625, 0.75, 0.625, 0.25, 0.625, 0.0, 0.625, 0.0, 0.625, 0.1249, 0.625, 0.2382, 0.625, 0.25, 0.625, 0.5119, 0.875, 0.6249, 0.875, 0.6251, 0.625, 0.7381, 0.625, 1.0, 0.625, 0.75, 0.625, 0.75, 0.625, 1.0, 0.625, 0.5, 0.625, 0.25, 0.625, 0.25, 0.625, 0.5, 0.625, 0.75, 0.625, 0.5, 0.625, 0.5, 0.625, 0.5119, 0.625, 0.7381, 0.625, 0.75])
me_cube_009.update()
me_cube_010 = bpy.data.meshes.new('Cube.010')
me_cube_010.from_pydata([(-1.155, -1.0, -2.126), (-1.19, -1.0, -0.4307), (-1.155, 1.0, -2.126), (-1.19, 1.0, -0.4307), (1.38, -1.0, -1.472), (0.9658, -1.0, 1.01), (1.38, 1.0, -1.472), (0.9658, 1.0, 1.01), (-1.158, 1.0, -2.133), (-1.158, -1.0, -2.133), (0.7015, 1.0, -3.069), (0.7015, -1.0, -3.069), (1.225, 0.01672, 1.331), (0.9658, 1.0, 1.01), (1.38, 1.0, -1.472), (1.661, 0.00105, -1.425), (1.661, -0.00105, -1.425), (1.38, -1.0, -1.472), (0.9658, -1.0, 1.01), (1.225, 0.01462, 1.331), (1.38, -1.0, -1.472), (1.695, -0.01304, -1.45), (1.695, -0.02024, -1.45), (1.38, 1.0, -1.472), (0.9859, 0.003601, -3.19), (0.7015, -1.0, -3.069), (0.7015, 1.0, -3.069), (0.9859, -0.003601, -3.19)], [], [(0, 1, 3, 2), (2, 3, 7, 6), (4, 5, 1, 0), (4, 0, 9, 11), (7, 3, 1, 5), (8, 10, 11, 9), (2, 6, 10, 8), (0, 2, 8, 9), (12, 15, 14, 13), (18, 17, 16, 19), (6, 7, 13, 14), (15, 12, 19, 16), (7, 5, 18, 19, 12, 13), (4, 6, 14, 15, 16, 17), (5, 4, 17, 18), (24, 21, 20, 25), (22, 27, 26, 23), (6, 4, 20, 21, 22, 23), (22, 21, 24, 27), (4, 11, 25, 20), (10, 6, 23, 26), (11, 10, 26, 27, 24, 25)])
_uv = me_cube_010.uv_layers.new(name='UVMap')
_uv.uv.foreach_set('vector', [0.375, 0.0, 0.625, 0.0, 0.625, 0.25, 0.375, 0.25, 0.375, 0.25, 0.625, 0.25, 0.625, 0.5, 0.375, 0.5, 0.375, 0.75, 0.625, 0.75, 0.625, 1.0, 0.375, 1.0, 0.375, 0.75, 0.375, 1.0, 0.375, 1.0, 0.375, 0.75, 0.625, 0.5, 0.875, 0.5, 0.875, 0.75, 0.625, 0.75, 0.125, 0.5, 0.375, 0.5, 0.375, 0.75, 0.125, 0.75, 0.375, 0.25, 0.375, 0.5, 0.375, 0.5, 0.375, 0.25, 0.375, 0.0, 0.375, 0.25, 0.375, 0.25, 0.375, 0.0, 0.625, 0.6249, 0.375, 0.6249, 0.375, 0.5, 0.625, 0.5, 0.625, 0.75, 0.375, 0.75, 0.375, 0.6251, 0.625, 0.6251, 0.375, 0.5, 0.625, 0.5, 0.625, 0.5, 0.375, 0.5, 0.375, 0.6249, 0.625, 0.6249, 0.625, 0.6251, 0.375, 0.6251, 0.625, 0.5, 0.625, 0.75, 0.625, 0.75, 0.625, 0.6251, 0.625, 0.6249, 0.625, 0.5, 0.375, 0.75, 0.375, 0.5, 0.375, 0.5, 0.375, 0.6249, 0.375, 0.6251, 0.375, 0.75, 0.625, 0.75, 0.375, 0.75, 0.375, 0.75, 0.625, 0.75, 0.375, 0.6245, 0.375, 0.6245, 0.375, 0.75, 0.375, 0.75, 0.375, 0.6255, 0.375, 0.6255, 0.375, 0.5, 0.375, 0.5, 0.375, 0.5, 0.375, 0.75, 0.375, 0.75, 0.375, 0.6245, 0.375, 0.6255, 0.375, 0.5, 0.375, 0.6255, 0.375, 0.6245, 0.375, 0.6245, 0.375, 0.6255, 0.375, 0.75, 0.375, 0.75, 0.375, 0.75, 0.375, 0.75, 0.375, 0.5, 0.375, 0.5, 0.375, 0.5, 0.375, 0.5, 0.375, 0.75, 0.375, 0.5, 0.375, 0.5, 0.375, 0.6255, 0.375, 0.6245, 0.375, 0.75])
me_cube_010.update()
me_cube_011 = bpy.data.meshes.new('Cube.011')
me_cube_011.from_pydata([(-2.374, -1.0, 0.6096), (-1.377, -1.0, 2.193), (-2.374, 1.0, 0.6096), (-1.377, 1.0, 2.193), (-0.3662, -1.0, -0.4818), (1.047, -1.0, 0.9529), (-0.3662, 1.0, -0.4818), (1.047, 1.0, 0.9529), (1.378, 0.03842, 0.8383), (1.047, 1.0, 0.9529), (-0.3662, 1.0, -0.4818), (-0.1891, 0.002099, -0.6563), (-0.1891, -0.002099, -0.6563), (-0.3662, -1.0, -0.4818), (1.047, -1.0, 0.9529), (1.378, 0.03422, 0.8383), (-0.9521, 1.0, -1.272), (-0.9521, -1.0, -1.272), (-0.775, 0.002099, -1.447), (-0.9521, 1.0, -1.272), (-0.9521, -1.0, -1.272), (-0.775, -0.002099, -1.447), (-0.9521, 1.0, -1.272), (-2.374, 1.0, 0.6096), (-1.292, 1.0, -1.071), (-1.603, 1.0, -0.8513), (-1.878, 1.0, -0.6206), (-2.106, 1.0, -0.3858), (-2.281, 1.0, -0.1538), (-2.398, 1.0, 0.06816), (-2.453, 1.0, 0.2734), (-2.445, 1.0, 0.4557), (-2.374, -1.0, 0.6096), (-0.9521, -1.0, -1.272), (-2.445, -1.0, 0.4557), (-2.453, -1.0, 0.2734), (-2.398, -1.0, 0.06816), (-2.281, -1.0, -0.1538), (-2.106, -1.0, -0.3858), (-1.878, -1.0, -0.6206), (-1.603, -1.0, -0.8513), (-1.292, -1.0, -1.071)], [], [(0, 1, 3, 2), (2, 3, 7, 6), (4, 5, 1, 0), (7, 3, 1, 5), (8, 11, 10, 9), (14, 13, 12, 15), (6, 7, 9, 10), (11, 8, 15, 12), (7, 5, 14, 15, 8, 9), (11, 12, 21, 18), (5, 4, 13, 14), (6, 10, 19, 16), (12, 13, 20, 21), (13, 4, 17, 20), (10, 11, 18, 19), (22, 33, 41, 24), (24, 41, 40, 25), (25, 40, 39, 26), (26, 39, 38, 27), (27, 38, 37, 28), (28, 37, 36, 29), (29, 36, 35, 30), (30, 35, 34, 31), (31, 34, 32, 23), (16, 19, 18, 21, 20, 17, 33, 22), (2, 6, 16, 22, 24, 25, 26, 27, 28, 29, 30, 31, 23), (0, 2, 23, 32), (4, 0, 32, 34, 35, 36, 37, 38, 39, 40, 41, 33, 17)])
_uv = me_cube_011.uv_layers.new(name='UVMap')
_uv.uv.foreach_set('vector', [0.375, 0.0, 0.625, 0.0, 0.625, 0.25, 0.375, 0.25, 0.375, 0.25, 0.625, 0.25, 0.625, 0.5, 0.375, 0.5, 0.375, 0.75, 0.625, 0.75, 0.625, 1.0, 0.375, 1.0, 0.625, 0.5, 0.875, 0.5, 0.875, 0.75, 0.625, 0.75, 0.625, 0.6247, 0.375, 0.6247, 0.375, 0.5, 0.625, 0.5, 0.625, 0.75, 0.375, 0.75, 0.375, 0.6253, 0.625, 0.6253, 0.375, 0.5, 0.625, 0.5, 0.625, 0.5, 0.375, 0.5, 0.375, 0.6247, 0.625, 0.6247, 0.625, 0.6253, 0.375, 0.6253, 0.625, 0.5, 0.625, 0.75, 0.625, 0.75, 0.625, 0.6253, 0.625, 0.6247, 0.625, 0.5, 0.375, 0.6247, 0.375, 0.6253, 0.375, 0.6253, 0.375, 0.6247, 0.625, 0.75, 0.375, 0.75, 0.375, 0.75, 0.625, 0.75, 0.375, 0.5, 0.375, 0.5, 0.375, 0.5, 0.375, 0.5, 0.375, 0.6253, 0.375, 0.75, 0.375, 0.75, 0.375, 0.6253, 0.375, 0.75, 0.375, 0.75, 0.375, 0.75, 0.375, 0.75, 0.375, 0.5, 0.375, 0.6247, 0.375, 0.6247, 0.375, 0.5, 0.375, 0.5, 0.375, 0.75, 0.3318, 0.75, 0.3318, 0.5, 0.3318, 0.5, 0.3318, 0.75, 0.2903, 0.75, 0.2903, 0.5, 0.2903, 0.5, 0.2903, 0.75, 0.2518, 0.75, 0.2518, 0.5, 0.2518, 0.5, 0.2518, 0.75, 0.2175, 0.75, 0.2175, 0.5, 0.2175, 0.5, 0.2175, 0.75, 0.125, 0.75, 0.125, 0.5, 0.375, 0.2954, 0.375, 0.0, 0.375, 0.0, 0.375, 0.2718, 0.375, 0.2718, 0.375, 0.0, 0.375, 0.0, 0.375, 0.2604, 0.375, 0.2604, 0.375, 0.0, 0.375, 0.0, 0.375, 0.2527, 0.375, 0.2527, 0.375, 0.0, 0.375, 0.0, 0.375, 0.25, 0.375, 0.5, 0.375, 0.5, 0.375, 0.6247, 0.375, 0.6253, 0.375, 0.75, 0.375, 0.75, 0.375, 0.75, 0.375, 0.5, 0.375, 0.25, 0.375, 0.5, 0.375, 0.5, 0.375, 0.5, 0.375, 0.4566, 0.375, 0.4145, 0.375, 0.375, 0.375, 0.3393, 0.375, 0.2954, 0.375, 0.2718, 0.375, 0.2604, 0.375, 0.2527, 0.375, 0.25, 0.375, 0.0, 0.375, 0.25, 0.375, 0.25, 0.375, 0.0, 0.375, 0.75, 0.375, 1.0, 0.375, 1.0, 0.375, 0.9962, 0.375, 0.9849, 0.375, 0.9665, 0.375, 0.9415, 0.375, 0.9107, 0.375, 0.875, 0.375, 0.8355, 0.375, 0.7934, 0.375, 0.75, 0.375, 0.75])
me_cube_011.update()
me_cube_001 = bpy.data.meshes.new('Cube.001')
me_cube_001.from_pydata([(-1.28, 0.0641, -1.686), (-0.9851, -0.4854, 1.026), (-1.297, 0.07922, -1.694), (-0.4645, 0.0641, -1.58), (0.3523, -0.4854, 0.9959), (-0.4645, 0.07922, -1.572), (0.304, 0.4267, 1.057), (-0.9848, 0.7001, 1.043), (-0.9997, 1.482, 0.3907), (-0.1555, 1.482, -0.5795), (0.3526, 0.7001, 1.013), (-0.9982, -1.483, 0.3535), (-0.9833, -0.8048, 1.009), (0.3541, -0.8048, 0.9796), (-0.1539, -1.483, -0.5981), (-1.768, 0.1081, -1.08), (-1.768, 0.06749, -1.081), (-1.753, 0.03636, -0.923), (-1.753, 0.1385, -0.9225), (-1.753, 0.1691, -0.921), (-1.755, 0.2566, -0.994), (-1.754, -0.07533, -0.9982), (-1.753, 0.0006042, -0.9248), (-0.794, 0.07922, -1.618), (-0.3164, 0.4267, 1.015), (-0.794, 0.0641, -1.603), (-0.3164, -0.4854, 1.011), (-0.5776, 1.482, 0.222), (-0.3161, 0.7001, 1.028), (-0.576, -1.483, 0.1848), (-0.3146, -0.8048, 0.9945), (-0.2813, 1.418, 1.969), (-0.2728, 1.418, 1.969), (-0.2813, 1.421, 1.969), (-0.2728, 1.421, 1.969), (-0.2779, -1.531, 1.996), (-0.2779, -1.528, 1.996), (-0.2834, -1.528, 1.997), (-0.2834, -1.531, 1.996)], [], [(28, 24, 31, 33), (5, 6, 4, 3), (26, 1, 12, 30), (23, 5, 3, 25), (1, 7, 19, 18, 17), (27, 28, 10, 9), (12, 1, 17, 22), (6, 5, 9, 10), (23, 2, 8, 27), (29, 30, 12, 11), (3, 4, 13, 14), (25, 3, 14, 29), (16, 17, 18, 15), (15, 18, 19, 20), (17, 16, 21, 22), (2, 0, 16, 15), (11, 12, 22, 21), (8, 2, 15, 20), (0, 11, 21, 16), (7, 8, 20, 19), (0, 25, 29, 11), (14, 13, 30, 29), (5, 23, 27, 9), (8, 7, 28, 27), (6, 24, 26, 4), (2, 23, 25, 0), (30, 13, 35, 38), (31, 32, 34, 33), (24, 6, 32, 31), (6, 10, 34, 32), (10, 28, 33, 34), (36, 37, 38, 35), (13, 4, 36, 35), (4, 26, 37, 36), (26, 30, 38, 37), (34, 9, 10), (13, 14, 35), (24, 28, 7, 1, 26)])
_uv = me_cube_001.uv_layers.new(name='UVMap')
_uv.uv.foreach_set('vector', [0.75, 0.5, 0.75, 0.5, 0.75, 0.5, 0.75, 0.5, 0.375, 0.5, 0.625, 0.5, 0.625, 0.75, 0.375, 0.75, 0.75, 0.75, 0.875, 0.75, 0.875, 0.75, 0.75, 0.75, 0.25, 0.5, 0.375, 0.5, 0.375, 0.75, 0.25, 0.75, 0.875, 0.75, 0.875, 0.5, 0.875, 0.5, 0.875, 0.5, 0.875, 0.75, 0.375, 0.375, 0.625, 0.375, 0.625, 0.5, 0.375, 0.5, 0.875, 0.75, 0.875, 0.75, 0.875, 0.75, 0.875, 0.75, 0.625, 0.5, 0.375, 0.5, 0.375, 0.5, 0.625, 0.5, 0.25, 0.5, 0.125, 0.5, 0.125, 0.5, 0.25, 0.5, 0.375, 0.875, 0.625, 0.875, 0.625, 1.0, 0.375, 1.0, 0.375, 0.75, 0.625, 0.75, 0.625, 0.75, 0.375, 0.75, 0.25, 0.75, 0.375, 0.75, 0.375, 0.75, 0.25, 0.75, 0.375, 0.0, 0.625, 0.0, 0.625, 0.25, 0.375, 0.25, 0.375, 0.25, 0.625, 0.25, 0.625, 0.25, 0.375, 0.25, 0.625, 0.0, 0.375, 0.0, 0.375, 0.0, 0.625, 0.0, 0.125, 0.5, 0.125, 0.75, 0.125, 0.75, 0.125, 0.5, 0.375, 1.0, 0.625, 1.0, 0.625, 1.0, 0.375, 1.0, 0.125, 0.5, 0.125, 0.5, 0.125, 0.5, 0.125, 0.5, 0.125, 0.75, 0.125, 0.75, 0.125, 0.75, 0.125, 0.75, 0.625, 0.25, 0.375, 0.25, 0.375, 0.25, 0.625, 0.25, 0.125, 0.75, 0.25, 0.75, 0.25, 0.75, 0.125, 0.75, 0.375, 0.75, 0.625, 0.75, 0.625, 0.875, 0.375, 0.875, 0.375, 0.5, 0.25, 0.5, 0.25, 0.5, 0.375, 0.5, 0.375, 0.25, 0.625, 0.25, 0.625, 0.375, 0.375, 0.375, 0.625, 0.5, 0.75, 0.5, 0.75, 0.75, 0.625, 0.75, 0.125, 0.5, 0.25, 0.5, 0.25, 0.75, 0.125, 0.75, 0.625, 0.875, 0.625, 0.75, 0.625, 0.75, 0.625, 0.875, 0.75, 0.5, 0.625, 0.5, 0.625, 0.5, 0.75, 0.5, 0.75, 0.5, 0.625, 0.5, 0.625, 0.5, 0.75, 0.5, 0.625, 0.5, 0.625, 0.5, 0.625, 0.5, 0.625, 0.5, 0.625, 0.5, 0.625, 0.375, 0.625, 0.375, 0.625, 0.5, 0.625, 0.75, 0.75, 0.75, 0.75, 0.75, 0.625, 0.75, 0.625, 0.75, 0.625, 0.75, 0.625, 0.75, 0.625, 0.75, 0.625, 0.75, 0.75, 0.75, 0.75, 0.75, 0.625, 0.75, 0.75, 0.75, 0.75, 0.75, 0.75, 0.75, 0.75, 0.75, 0.625, 0.5, 0.375, 0.5, 0.625, 0.5, 0.625, 0.75, 0.375, 0.75, 0.625, 0.75, 0.75, 0.5, 0.75, 0.5, 0.875, 0.5, 0.875, 0.75, 0.75, 0.75])
me_cube_001.update()
me_cube = bpy.data.meshes.new('Cube')
me_cube.from_pydata([(-0.9211, -0.5568, -1.039), (-1.0, -1.0, 1.0), (-0.9211, 0.5758, -1.039), (-1.0, 1.0, 1.0), (-0.3071, -1.0, -1.071), (0.2457, -1.0, 0.696), (-0.3071, 1.0, -1.071), (0.2457, 1.0, 0.696)], [], [(0, 1, 3, 2), (2, 3, 7, 6), (6, 7, 5, 4), (4, 5, 1, 0), (2, 6, 4, 0), (7, 3, 1, 5)])
_uv = me_cube.uv_layers.new(name='UVMap')
_uv.uv.foreach_set('vector', [0.375, 0.0, 0.625, 0.0, 0.625, 0.25, 0.375, 0.25, 0.375, 0.25, 0.625, 0.25, 0.625, 0.5, 0.375, 0.5, 0.375, 0.5, 0.625, 0.5, 0.625, 0.75, 0.375, 0.75, 0.375, 0.75, 0.625, 0.75, 0.625, 1.0, 0.375, 1.0, 0.125, 0.5, 0.375, 0.5, 0.375, 0.75, 0.125, 0.75, 0.625, 0.5, 0.875, 0.5, 0.875, 0.75, 0.625, 0.75])
me_cube.update()
me_cube_002 = bpy.data.meshes.new('Cube.002')
me_cube_002.from_pydata([(-1.0, -2.431, 1.608), (-1.0, -2.431, -1.0), (1.0, -1.0, -1.013), (1.873, -1.0, 0.6194), (1.0, 1.0, -1.013), (1.869, 1.0, 0.6112), (-1.0, -1.968, -1.0), (-1.0, -1.968, 1.608), (1.85, -1.965, 0.6376), (1.0, -1.968, -1.013), (0.2824, -2.429, 1.74), (-1.0, 1.801, 1.608), (-1.0, 1.801, -1.0), (0.2916, 1.801, 1.726), (1.869, 1.801, 0.6112), (1.0, 1.801, -1.013), (-1.0, 2.619, 1.608), (-1.0, 2.619, -1.0), (0.2916, 2.619, 1.726), (0.284, 2.619, 1.729), (1.0, 1.823, -1.013)], [], [(7, 11, 12, 6), (4, 5, 3, 2), (13, 10, 8, 3, 5, 14), (6, 9, 1), (2, 3, 8, 9), (7, 0, 10, 13, 11), (7, 6, 1, 0), (15, 12, 17, 20), (17, 16, 18, 19, 20), (5, 4, 15, 14), (6, 12, 15, 4, 2, 9), (13, 14, 19, 18), (11, 13, 18, 16), (14, 15, 20, 19), (12, 11, 16, 17), (9, 8, 10, 0, 1)])
_uv = me_cube_002.uv_layers.new(name='UVMap')
_uv.uv.foreach_set('vector', [0.625, 0.0, 0.625, 0.25, 0.375, 0.25, 0.375, 0.0, 0.375, 0.5, 0.625, 0.5, 0.625, 0.75, 0.375, 0.75, 0.7495, 0.5, 0.7495, 0.75, 0.625, 0.75, 0.625, 0.75, 0.625, 0.5, 0.625, 0.5, 0.125, 0.75, 0.375, 0.75, 0.125, 0.75, 0.375, 0.75, 0.625, 0.75, 0.625, 0.75, 0.375, 0.75, 0.875, 0.75, 0.875, 0.75, 0.7495, 0.75, 0.7495, 0.5, 0.875, 0.5, 0.625, 0.0, 0.375, 0.0, 0.375, 0.0, 0.625, 0.0, 0.375, 0.5, 0.125, 0.5, 0.125, 0.5, 0.375, 0.5, 0.375, 0.25, 0.625, 0.25, 0.625, 0.3755, 0.625, 0.5, 0.375, 0.5, 0.625, 0.5, 0.375, 0.5, 0.375, 0.5, 0.625, 0.5, 0.125, 0.75, 0.125, 0.5, 0.375, 0.5, 0.375, 0.5, 0.375, 0.75, 0.375, 0.75, 0.7495, 0.5, 0.625, 0.5, 0.625, 0.5, 0.7495, 0.5, 0.875, 0.5, 0.7495, 0.5, 0.7495, 0.5, 0.875, 0.5, 0.625, 0.5, 0.375, 0.5, 0.375, 0.5, 0.625, 0.5, 0.375, 0.25, 0.625, 0.25, 0.625, 0.25, 0.375, 0.25, 0.375, 0.75, 0.625, 0.75, 0.625, 0.8745, 0.625, 1.0, 0.375, 1.0])
me_cube_002.update()
me_cube_003 = bpy.data.meshes.new('Cube.003')
me_cube_003.from_pydata([(-0.5434, -1.0, -0.9482), (-0.5732, -1.0, 1.933), (-0.5434, 1.0, -0.9482), (-0.5732, 1.0, 1.933), (1.0, -1.0, -1.0), (1.0, -1.0, 1.622), (1.0, 1.0, -1.0), (1.0, 1.0, 1.622), (-1.019, 1.0, -0.7155), (-1.019, -1.0, -0.7155), (-1.313, -1.165, 1.492), (-1.306, 1.288, 1.492), (-1.02, 0.9904, -0.7158), (-1.02, -1.01, -0.7158), (-1.296, -1.174, 0.6109), (-1.29, 1.279, 0.6109), (-0.4997, -2.415, -0.9477), (-0.5295, -2.415, 1.934), (1.044, -2.415, 1.623), (1.044, -2.415, -0.9995), (-0.9758, -2.415, -0.7151), (-1.063, -2.351, 1.492), (-0.9765, -2.424, -0.7153), (-1.047, -2.361, 0.6113), (-0.5093, 2.604, 1.928), (-0.4796, 2.604, -0.9531), (1.064, 2.604, -1.005), (1.064, 2.604, 1.617), (-1.242, 2.892, 1.487), (-0.9556, 2.604, -0.7205), (-1.226, 2.883, 0.6059), (-0.9564, 2.594, -0.7207)], [], [(2, 8, 29, 25), (3, 7, 27, 24), (6, 7, 5, 4), (5, 1, 17, 18), (2, 6, 4, 0), (7, 3, 1, 5), (10, 11, 15, 14), (13, 9, 20, 22), (1, 3, 11, 10), (2, 0, 9, 8), (13, 14, 15, 12), (8, 9, 13, 12), (8, 12, 31, 29), (9, 0, 16, 20), (19, 18, 17, 16), (16, 17, 21, 20), (20, 21, 23, 22), (4, 5, 18, 19), (1, 10, 21, 17), (10, 14, 23, 21), (14, 13, 22, 23), (0, 4, 19, 16), (24, 25, 29, 28), (25, 24, 27, 26), (28, 29, 31, 30), (12, 15, 30, 31), (11, 3, 24, 28), (7, 6, 26, 27), (6, 2, 25, 26), (15, 11, 28, 30)])
_uv = me_cube_003.uv_layers.new(name='UVMap')
_uv.uv.foreach_set('vector', [0.125, 0.5, 0.125, 0.5, 0.125, 0.5, 0.125, 0.5, 0.875, 0.5, 0.625, 0.5, 0.625, 0.5, 0.875, 0.5, 0.375, 0.5, 0.625, 0.5, 0.625, 0.75, 0.375, 0.75, 0.625, 0.75, 0.875, 0.75, 0.875, 0.75, 0.625, 0.75, 0.125, 0.5, 0.375, 0.5, 0.375, 0.75, 0.125, 0.75, 0.625, 0.5, 0.875, 0.5, 0.875, 0.75, 0.625, 0.75, 0.875, 0.75, 0.875, 0.5, 0.875, 0.5, 0.875, 0.75, 0.125, 0.75, 0.125, 0.75, 0.125, 0.75, 0.125, 0.75, 0.875, 0.75, 0.875, 0.5, 0.875, 0.5, 0.875, 0.75, 0.125, 0.5, 0.125, 0.75, 0.125, 0.75, 0.125, 0.5, 0.375, 0.0, 0.625, 0.0, 0.625, 0.25, 0.375, 0.25, 0.125, 0.5, 0.125, 0.75, 0.125, 0.75, 0.125, 0.5, 0.125, 0.5, 0.125, 0.5, 0.125, 0.5, 0.125, 0.5, 0.125, 0.75, 0.125, 0.75, 0.125, 0.75, 0.125, 0.75, 0.375, 0.75, 0.625, 0.75, 0.625, 1.0, 0.375, 1.0, 0.375, 1.0, 0.625, 1.0, 0.625, 1.0, 0.375, 1.0, 0.375, 1.0, 0.625, 1.0, 0.625, 1.0, 0.375, 1.0, 0.375, 0.75, 0.625, 0.75, 0.625, 0.75, 0.375, 0.75, 0.875, 0.75, 0.875, 0.75, 0.875, 0.75, 0.875, 0.75, 0.875, 0.75, 0.875, 0.75, 0.875, 0.75, 0.875, 0.75, 0.625, 0.0, 0.375, 0.0, 0.375, 0.0, 0.625, 0.0, 0.125, 0.75, 0.375, 0.75, 0.375, 0.75, 0.125, 0.75, 0.625, 0.25, 0.375, 0.25, 0.375, 0.25, 0.625, 0.25, 0.375, 0.25, 0.625, 0.25, 0.625, 0.5, 0.375, 0.5, 0.625, 0.25, 0.375, 0.25, 0.375, 0.25, 0.625, 0.25, 0.375, 0.25, 0.625, 0.25, 0.625, 0.25, 0.375, 0.25, 0.875, 0.5, 0.875, 0.5, 0.875, 0.5, 0.875, 0.5, 0.625, 0.5, 0.375, 0.5, 0.375, 0.5, 0.625, 0.5, 0.375, 0.5, 0.125, 0.5, 0.125, 0.5, 0.375, 0.5, 0.875, 0.5, 0.875, 0.5, 0.875, 0.5, 0.875, 0.5])
me_cube_003.update()
me_circle_002 = bpy.data.meshes.new('Circle.002')
me_circle_002.from_pydata([(0.0, 1.0, 0.0), (-0.1951, 0.9808, 0.0), (-0.3827, 0.9239, 0.0), (-0.5556, 0.8315, 0.0), (-0.7071, 0.7071, 0.0), (-0.8315, 0.5556, 0.0), (-0.9239, 0.3827, 0.0), (-0.9808, 0.1951, 0.0), (-1.0, 0.0, 0.0), (-0.9808, -0.1951, 0.0), (-0.9239, -0.3827, 0.0), (-0.8315, -0.5556, 0.0), (-0.7071, -0.7071, 0.0), (-0.5556, -0.8315, 0.0), (-0.3827, -0.9239, 0.0), (-0.1951, -0.9808, 0.0), (0.0, -1.0, 0.0), (0.1951, -0.9808, 0.0), (0.3827, -0.9239, 0.0), (0.5556, -0.8315, 0.0), (0.7071, -0.7071, 0.0), (0.8315, -0.5556, 0.0), (0.9239, -0.3827, 0.0), (0.9808, -0.1951, 0.0), (1.0, 0.0, 0.0), (0.9808, 0.1951, 0.0), (0.9239, 0.3827, 0.0), (0.8315, 0.5556, 0.0), (0.7071, 0.7071, 0.0), (0.5556, 0.8315, 0.0), (0.3827, 0.9239, 0.0), (0.1951, 0.9808, 0.0), (-0.1951, 0.9808, -0.3219), (0.0, 1.0, -0.3219), (-0.3827, 0.9239, -0.3219), (-0.5556, 0.8315, -0.3219), (-0.7071, 0.7071, -0.3219), (-0.8315, 0.5556, -0.3219), (-0.9239, 0.3827, -0.3219), (-0.9808, 0.1951, -0.3219), (-1.0, -2.663e-30, -0.3219), (-0.9808, -0.1951, -0.3219), (-0.9239, -0.3827, -0.3219), (-0.8315, -0.5556, -0.3219), (-0.7071, -0.7071, -0.3219), (-0.5556, -0.8315, -0.3219), (-0.3827, -0.9239, -0.3219), (-0.1951, -0.9808, -0.3219), (0.0, -1.0, -0.3219), (0.1951, -0.9808, -0.3219), (0.3827, -0.9239, -0.3219), (0.5556, -0.8315, -0.3219), (0.7071, -0.7071, -0.3219), (0.8315, -0.5556, -0.3219), (0.9239, -0.3827, -0.3219), (0.9808, -0.1951, -0.3219), (1.0, -2.663e-30, -0.3219), (0.9808, 0.1951, -0.3219), (0.9239, 0.3827, -0.3219), (0.8315, 0.5556, -0.3219), (0.7071, 0.7071, -0.3219), (0.5556, 0.8315, -0.3219), (0.3827, 0.9239, -0.3219), (0.1951, 0.9808, -0.3219)], [], [(1, 0, 31, 30, 29, 28, 27, 26, 25, 24, 23, 22, 21, 20, 19, 18, 17, 16, 15, 14, 13, 12, 11, 10, 9, 8, 7, 6, 5, 4, 3, 2), (32, 34, 35, 36, 37, 38, 39, 40, 41, 42, 43, 44, 45, 46, 47, 48, 49, 50, 51, 52, 53, 54, 55, 56, 57, 58, 59, 60, 61, 62, 63, 33), (19, 20, 52, 51), (6, 7, 39, 38), (20, 21, 53, 52), (7, 8, 40, 39), (21, 22, 54, 53), (8, 9, 41, 40), (22, 23, 55, 54), (9, 10, 42, 41), (23, 24, 56, 55), (10, 11, 43, 42), (24, 25, 57, 56), (11, 12, 44, 43), (25, 26, 58, 57), (12, 13, 45, 44), (26, 27, 59, 58), (13, 14, 46, 45), (0, 1, 32, 33), (27, 28, 60, 59), (14, 15, 47, 46), (1, 2, 34, 32), (28, 29, 61, 60), (15, 16, 48, 47), (2, 3, 35, 34), (29, 30, 62, 61), (16, 17, 49, 48), (3, 4, 36, 35), (30, 31, 63, 62), (17, 18, 50, 49), (4, 5, 37, 36), (31, 0, 33, 63), (18, 19, 51, 50), (5, 6, 38, 37)])
_uv = me_circle_002.uv_layers.new(name='UVMap')
_uv.uv.foreach_set('vector', [0.0, 0.0, 0.0, 0.0, 0.0, 0.0, 0.0, 0.0, 0.0, 0.0, 0.0, 0.0, 0.0, 0.0, 0.0, 0.0, 0.0, 0.0, 0.0, 0.0, 0.0, 0.0, 0.0, 0.0, 0.0, 0.0, 0.0, 0.0, 0.0, 0.0, 0.0, 0.0, 0.0, 0.0, 0.0, 0.0, 0.0, 0.0, 0.0, 0.0, 0.0, 0.0, 0.0, 0.0, 0.0, 0.0, 0.0, 0.0, 0.0, 0.0, 0.0, 0.0, 0.0, 0.0, 0.0, 0.0, 0.0, 0.0, 0.0, 0.0, 0.0, 0.0, 0.0, 0.0, 0.0, 0.0, 0.0, 0.0, 0.0, 0.0, 0.0, 0.0, 0.0, 0.0, 0.0, 0.0, 0.0, 0.0, 0.0, 0.0, 0.0, 0.0, 0.0, 0.0, 0.0, 0.0, 0.0, 0.0, 0.0, 0.0, 0.0, 0.0, 0.0, 0.0, 0.0, 0.0, 0.0, 0.0, 0.0, 0.0, 0.0, 0.0, 0.0, 0.0, 0.0, 0.0, 0.0, 0.0, 0.0, 0.0, 0.0, 0.0, 0.0, 0.0, 0.0, 0.0, 0.0, 0.0, 0.0, 0.0, 0.0, 0.0, 0.0, 0.0, 0.0, 0.0, 0.0, 0.0, 0.0, 0.0, 0.0, 0.0, 0.0, 0.0, 0.0, 0.0, 0.0, 0.0, 0.0, 0.0, 0.0, 0.0, 0.0, 0.0, 0.0, 0.0, 0.0, 0.0, 0.0, 0.0, 0.0, 0.0, 0.0, 0.0, 0.0, 0.0, 0.0, 0.0, 0.0, 0.0, 0.0, 0.0, 0.0, 0.0, 0.0, 0.0, 0.0, 0.0, 0.0, 0.0, 0.0, 0.0, 0.0, 0.0, 0.0, 0.0, 0.0, 0.0, 0.0, 0.0, 0.0, 0.0, 0.0, 0.0, 0.0, 0.0, 0.0, 0.0, 0.0, 0.0, 0.0, 0.0, 0.0, 0.0, 0.0, 0.0, 0.0, 0.0, 0.0, 0.0, 0.0, 0.0, 0.0, 0.0, 0.0, 0.0, 0.0, 0.0, 0.0, 0.0, 0.0, 0.0, 0.0, 0.0, 0.0, 0.0, 0.0, 0.0, 0.0, 0.0, 0.0, 0.0, 0.0, 0.0, 0.0, 0.0, 0.0, 0.0, 0.0, 0.0, 0.0, 0.0, 0.0, 0.0, 0.0, 0.0, 0.0, 0.0, 0.0, 0.0, 0.0, 0.0, 0.0, 0.0, 0.0, 0.0, 0.0, 0.0, 0.0, 0.0, 0.0, 0.0, 0.0, 0.0, 0.0, 0.0, 0.0, 0.0, 0.0, 0.0, 0.0, 0.0, 0.0, 0.0, 0.0, 0.0, 0.0, 0.0, 0.0, 0.0, 0.0, 0.0, 0.0, 0.0, 0.0, 0.0, 0.0, 0.0, 0.0, 0.0, 0.0, 0.0, 0.0, 0.0, 0.0, 0.0, 0.0, 0.0, 0.0, 0.0, 0.0, 0.0, 0.0, 0.0, 0.0, 0.0, 0.0, 0.0, 0.0, 0.0, 0.0, 0.0, 0.0, 0.0, 0.0, 0.0, 0.0, 0.0, 0.0, 0.0, 0.0, 0.0, 0.0, 0.0, 0.0, 0.0, 0.0, 0.0, 0.0, 0.0, 0.0, 0.0, 0.0, 0.0, 0.0, 0.0, 0.0, 0.0, 0.0, 0.0, 0.0, 0.0, 0.0, 0.0, 0.0, 0.0, 0.0, 0.0, 0.0, 0.0, 0.0, 0.0, 0.0, 0.0, 0.0, 0.0, 0.0, 0.0, 0.0, 0.0, 0.0, 0.0, 0.0, 0.0, 0.0, 0.0, 0.0, 0.0, 0.0, 0.0, 0.0, 0.0, 0.0, 0.0, 0.0, 0.0, 0.0, 0.0, 0.0, 0.0, 0.0, 0.0, 0.0, 0.0, 0.0, 0.0, 0.0, 0.0, 0.0, 0.0, 0.0, 0.0, 0.0, 0.0])
me_circle_002.update()
me_cube_012 = bpy.data.meshes.new('Cube.012')
me_cube_012.from_pydata([(-1.0, -0.6804, -1.839), (-1.0, -1.959, -0.8378), (-1.0, 1.479, -3.317), (-1.0, 0.121, 5.515), (4.256, -0.6804, -1.839), (4.256, -1.959, -0.8378), (4.256, 1.479, -3.317), (1.0, 0.121, 5.515)], [], [(0, 1, 3, 2), (2, 3, 7, 6), (6, 7, 5, 4), (4, 5, 1, 0), (2, 6, 4, 0), (7, 3, 1, 5)])
_uv = me_cube_012.uv_layers.new(name='UVMap')
_uv.uv.foreach_set('vector', [0.375, 0.0, 0.625, 0.0, 0.625, 0.25, 0.375, 0.25, 0.375, 0.25, 0.625, 0.25, 0.625, 0.5, 0.375, 0.5, 0.375, 0.5, 0.625, 0.5, 0.625, 0.75, 0.375, 0.75, 0.375, 0.75, 0.625, 0.75, 0.625, 1.0, 0.375, 1.0, 0.125, 0.5, 0.375, 0.5, 0.375, 0.75, 0.125, 0.75, 0.625, 0.5, 0.875, 0.5, 0.875, 0.75, 0.625, 0.75])
me_cube_012.update()
me_cube_020 = bpy.data.meshes.new('Cube.020')
me_cube_020.from_pydata([(-0.5449, -1.279, -2.829), (-4.007, -1.096, 2.503), (-0.5449, 0.9672, -2.78), (-4.007, 0.945, 1.032), (2.062, -1.279, -2.474), (1.0, -1.096, 2.503), (2.062, 0.9672, -2.425), (1.0, 0.945, 1.032)], [], [(0, 1, 3, 2), (2, 3, 7, 6), (6, 7, 5, 4), (4, 5, 1, 0), (2, 6, 4, 0), (7, 3, 1, 5)])
_uv = me_cube_020.uv_layers.new(name='UVMap')
_uv.uv.foreach_set('vector', [0.375, 0.0, 0.625, 0.0, 0.625, 0.25, 0.375, 0.25, 0.375, 0.25, 0.625, 0.25, 0.625, 0.5, 0.375, 0.5, 0.375, 0.5, 0.625, 0.5, 0.625, 0.75, 0.375, 0.75, 0.375, 0.75, 0.625, 0.75, 0.625, 1.0, 0.375, 1.0, 0.125, 0.5, 0.375, 0.5, 0.375, 0.75, 0.125, 0.75, 0.625, 0.5, 0.875, 0.5, 0.875, 0.75, 0.625, 0.75])
me_cube_020.update()
me_cube_021 = bpy.data.meshes.new('Cube.021')
me_cube_021.from_pydata([(-0.4951, -1.0, -1.727), (-1.0, -1.0, 1.0), (-0.4951, 1.0, -1.727), (-1.0, 1.0, 1.0), (0.8399, -1.0, -1.64), (0.4498, -1.0, 1.238), (0.8399, 1.0, -1.64), (0.4498, 1.0, 1.238)], [], [(0, 1, 3, 2), (2, 3, 7, 6), (6, 7, 5, 4), (4, 5, 1, 0), (2, 6, 4, 0), (7, 3, 1, 5)])
_uv = me_cube_021.uv_layers.new(name='UVMap')
_uv.uv.foreach_set('vector', [0.375, 0.0, 0.625, 0.0, 0.625, 0.25, 0.375, 0.25, 0.375, 0.25, 0.625, 0.25, 0.625, 0.5, 0.375, 0.5, 0.375, 0.5, 0.625, 0.5, 0.625, 0.75, 0.375, 0.75, 0.375, 0.75, 0.625, 0.75, 0.625, 1.0, 0.375, 1.0, 0.125, 0.5, 0.375, 0.5, 0.375, 0.75, 0.125, 0.75, 0.625, 0.5, 0.875, 0.5, 0.875, 0.75, 0.625, 0.75])
me_cube_021.update()
me_cube_022 = bpy.data.meshes.new('Cube.022')
me_cube_022.from_pydata([(-1.549, -1.0, -1.0), (-0.5147, -1.0, 0.9984), (-1.549, 1.0, -1.0), (-0.5147, 1.0, 0.9984), (-0.08171, -1.0, -1.0), (1.017, -1.0, 1.09), (-0.08171, 1.0, -1.0), (1.017, 1.0, 1.09)], [], [(0, 1, 3, 2), (2, 3, 7, 6), (6, 7, 5, 4), (4, 5, 1, 0), (2, 6, 4, 0), (7, 3, 1, 5)])
_uv = me_cube_022.uv_layers.new(name='UVMap')
_uv.uv.foreach_set('vector', [0.375, 0.0, 0.625, 0.0, 0.625, 0.25, 0.375, 0.25, 0.375, 0.25, 0.625, 0.25, 0.625, 0.5, 0.375, 0.5, 0.375, 0.5, 0.625, 0.5, 0.625, 0.75, 0.375, 0.75, 0.375, 0.75, 0.625, 0.75, 0.625, 1.0, 0.375, 1.0, 0.125, 0.5, 0.375, 0.5, 0.375, 0.75, 0.125, 0.75, 0.625, 0.5, 0.875, 0.5, 0.875, 0.75, 0.625, 0.75])
me_cube_022.update()
me_cube_023 = bpy.data.meshes.new('Cube.023')
me_cube_023.from_pydata([(-1.0, -1.0, -1.0), (-1.0, -1.0, 0.1362), (-1.0, 1.0, -1.0), (-1.0, 1.0, 0.1362), (-0.1662, -1.0, -1.0), (0.6545, -1.0, 0.5537), (-0.1662, 1.0, -1.0), (0.6545, 1.0, 0.5537)], [], [(0, 1, 3, 2), (2, 3, 7, 6), (6, 7, 5, 4), (4, 5, 1, 0), (2, 6, 4, 0), (7, 3, 1, 5)])
_uv = me_cube_023.uv_layers.new(name='UVMap')
_uv.uv.foreach_set('vector', [0.375, 0.0, 0.625, 0.0, 0.625, 0.25, 0.375, 0.25, 0.375, 0.25, 0.625, 0.25, 0.625, 0.5, 0.375, 0.5, 0.375, 0.5, 0.625, 0.5, 0.625, 0.75, 0.375, 0.75, 0.375, 0.75, 0.625, 0.75, 0.625, 1.0, 0.375, 1.0, 0.125, 0.5, 0.375, 0.5, 0.375, 0.75, 0.125, 0.75, 0.625, 0.5, 0.875, 0.5, 0.875, 0.75, 0.625, 0.75])
me_cube_023.update()
me_circle_004 = bpy.data.meshes.new('Circle.004')
me_circle_004.from_pydata([(0.0, 1.0, 0.0), (-0.1951, 0.9808, 0.0), (-0.3827, 0.9239, 0.0), (-0.5556, 0.8315, 0.0), (-0.7071, 0.7071, 0.0), (-0.8315, 0.5556, 0.0), (-0.9239, 0.3827, 0.0), (-0.9808, 0.1951, 0.0), (-1.0, 0.0, 0.0), (-0.9808, -0.1951, 0.0), (-0.9239, -0.3827, 0.0), (-0.8315, -0.5556, 0.0), (-0.7071, -0.7071, 0.0), (-0.5556, -0.8315, 0.0), (-0.3827, -0.9239, 0.0), (-0.1951, -0.9808, 0.0), (0.0, -1.0, 0.0), (0.1951, -0.9808, 0.0), (0.3827, -0.9239, 0.0), (0.5556, -0.8315, 0.0), (0.7071, -0.7071, 0.0), (0.8315, -0.5556, 0.0), (0.9239, -0.3827, 0.0), (0.9808, -0.1951, 0.0), (1.0, 0.0, 0.0), (0.9808, 0.1951, 0.0), (0.9239, 0.3827, 0.0), (0.8315, 0.5556, 0.0), (0.7071, 0.7071, 0.0), (0.5556, 0.8315, 0.0), (0.3827, 0.9239, 0.0), (0.1951, 0.9808, 0.0), (-0.1951, 0.9808, -0.3219), (0.0, 1.0, -0.3219), (-0.3827, 0.9239, -0.3219), (-0.5556, 0.8315, -0.3219), (-0.7071, 0.7071, -0.3219), (-0.8315, 0.5556, -0.3219), (-0.9239, 0.3827, -0.3219), (-0.9808, 0.1951, -0.3219), (-1.0, -2.663e-30, -0.3219), (-0.9808, -0.1951, -0.3219), (-0.9239, -0.3827, -0.3219), (-0.8315, -0.5556, -0.3219), (-0.7071, -0.7071, -0.3219), (-0.5556, -0.8315, -0.3219), (-0.3827, -0.9239, -0.3219), (-0.1951, -0.9808, -0.3219), (0.0, -1.0, -0.3219), (0.1951, -0.9808, -0.3219), (0.3827, -0.9239, -0.3219), (0.5556, -0.8315, -0.3219), (0.7071, -0.7071, -0.3219), (0.8315, -0.5556, -0.3219), (0.9239, -0.3827, -0.3219), (0.9808, -0.1951, -0.3219), (1.0, -2.663e-30, -0.3219), (0.9808, 0.1951, -0.3219), (0.9239, 0.3827, -0.3219), (0.8315, 0.5556, -0.3219), (0.7071, 0.7071, -0.3219), (0.5556, 0.8315, -0.3219), (0.3827, 0.9239, -0.3219), (0.1951, 0.9808, -0.3219)], [], [(1, 0, 31, 30, 29, 28, 27, 26, 25, 24, 23, 22, 21, 20, 19, 18, 17, 16, 15, 14, 13, 12, 11, 10, 9, 8, 7, 6, 5, 4, 3, 2), (32, 34, 35, 36, 37, 38, 39, 40, 41, 42, 43, 44, 45, 46, 47, 48, 49, 50, 51, 52, 53, 54, 55, 56, 57, 58, 59, 60, 61, 62, 63, 33), (19, 20, 52, 51), (6, 7, 39, 38), (20, 21, 53, 52), (7, 8, 40, 39), (21, 22, 54, 53), (8, 9, 41, 40), (22, 23, 55, 54), (9, 10, 42, 41), (23, 24, 56, 55), (10, 11, 43, 42), (24, 25, 57, 56), (11, 12, 44, 43), (25, 26, 58, 57), (12, 13, 45, 44), (26, 27, 59, 58), (13, 14, 46, 45), (0, 1, 32, 33), (27, 28, 60, 59), (14, 15, 47, 46), (1, 2, 34, 32), (28, 29, 61, 60), (15, 16, 48, 47), (2, 3, 35, 34), (29, 30, 62, 61), (16, 17, 49, 48), (3, 4, 36, 35), (30, 31, 63, 62), (17, 18, 50, 49), (4, 5, 37, 36), (31, 0, 33, 63), (18, 19, 51, 50), (5, 6, 38, 37)])
_uv = me_circle_004.uv_layers.new(name='UVMap')
_uv.uv.foreach_set('vector', [0.0, 0.0, 0.0, 0.0, 0.0, 0.0, 0.0, 0.0, 0.0, 0.0, 0.0, 0.0, 0.0, 0.0, 0.0, 0.0, 0.0, 0.0, 0.0, 0.0, 0.0, 0.0, 0.0, 0.0, 0.0, 0.0, 0.0, 0.0, 0.0, 0.0, 0.0, 0.0, 0.0, 0.0, 0.0, 0.0, 0.0, 0.0, 0.0, 0.0, 0.0, 0.0, 0.0, 0.0, 0.0, 0.0, 0.0, 0.0, 0.0, 0.0, 0.0, 0.0, 0.0, 0.0, 0.0, 0.0, 0.0, 0.0, 0.0, 0.0, 0.0, 0.0, 0.0, 0.0, 0.0, 0.0, 0.0, 0.0, 0.0, 0.0, 0.0, 0.0, 0.0, 0.0, 0.0, 0.0, 0.0, 0.0, 0.0, 0.0, 0.0, 0.0, 0.0, 0.0, 0.0, 0.0, 0.0, 0.0, 0.0, 0.0, 0.0, 0.0, 0.0, 0.0, 0.0, 0.0, 0.0, 0.0, 0.0, 0.0, 0.0, 0.0, 0.0, 0.0, 0.0, 0.0, 0.0, 0.0, 0.0, 0.0, 0.0, 0.0, 0.0, 0.0, 0.0, 0.0, 0.0, 0.0, 0.0, 0.0, 0.0, 0.0, 0.0, 0.0, 0.0, 0.0, 0.0, 0.0, 0.0, 0.0, 0.0, 0.0, 0.0, 0.0, 0.0, 0.0, 0.0, 0.0, 0.0, 0.0, 0.0, 0.0, 0.0, 0.0, 0.0, 0.0, 0.0, 0.0, 0.0, 0.0, 0.0, 0.0, 0.0, 0.0, 0.0, 0.0, 0.0, 0.0, 0.0, 0.0, 0.0, 0.0, 0.0, 0.0, 0.0, 0.0, 0.0, 0.0, 0.0, 0.0, 0.0, 0.0, 0.0, 0.0, 0.0, 0.0, 0.0, 0.0, 0.0, 0.0, 0.0, 0.0, 0.0, 0.0, 0.0, 0.0, 0.0, 0.0, 0.0, 0.0, 0.0, 0.0, 0.0, 0.0, 0.0, 0.0, 0.0, 0.0, 0.0, 0.0, 0.0, 0.0, 0.0, 0.0, 0.0, 0.0, 0.0, 0.0, 0.0, 0.0, 0.0, 0.0, 0.0, 0.0, 0.0, 0.0, 0.0, 0.0, 0.0, 0.0, 0.0, 0.0, 0.0, 0.0, 0.0, 0.0, 0.0, 0.0, 0.0, 0.0, 0.0, 0.0, 0.0, 0.0, 0.0, 0.0, 0.0, 0.0, 0.0, 0.0, 0.0, 0.0, 0.0, 0.0, 0.0, 0.0, 0.0, 0.0, 0.0, 0.0, 0.0, 0.0, 0.0, 0.0, 0.0, 0.0, 0.0, 0.0, 0.0, 0.0, 0.0, 0.0, 0.0, 0.0, 0.0, 0.0, 0.0, 0.0, 0.0, 0.0, 0.0, 0.0, 0.0, 0.0, 0.0, 0.0, 0.0, 0.0, 0.0, 0.0, 0.0, 0.0, 0.0, 0.0, 0.0, 0.0, 0.0, 0.0, 0.0, 0.0, 0.0, 0.0, 0.0, 0.0, 0.0, 0.0, 0.0, 0.0, 0.0, 0.0, 0.0, 0.0, 0.0, 0.0, 0.0, 0.0, 0.0, 0.0, 0.0, 0.0, 0.0, 0.0, 0.0, 0.0, 0.0, 0.0, 0.0, 0.0, 0.0, 0.0, 0.0, 0.0, 0.0, 0.0, 0.0, 0.0, 0.0, 0.0, 0.0, 0.0, 0.0, 0.0, 0.0, 0.0, 0.0, 0.0, 0.0, 0.0, 0.0, 0.0, 0.0, 0.0, 0.0, 0.0, 0.0, 0.0, 0.0, 0.0, 0.0, 0.0, 0.0, 0.0, 0.0, 0.0, 0.0, 0.0, 0.0, 0.0, 0.0, 0.0, 0.0, 0.0, 0.0, 0.0, 0.0, 0.0, 0.0, 0.0, 0.0, 0.0, 0.0, 0.0, 0.0, 0.0, 0.0, 0.0, 0.0, 0.0, 0.0, 0.0, 0.0, 0.0, 0.0, 0.0])
me_circle_004.update()
me_cube_024 = bpy.data.meshes.new('Cube.024')
me_cube_024.from_pydata([(-1.0, -0.6804, -1.839), (-1.0, -1.959, -0.8378), (-1.0, 1.479, -3.317), (-1.0, 0.121, 5.515), (4.256, -0.6804, -1.839), (4.256, -1.959, -0.8378), (4.256, 1.479, -3.317), (1.0, 0.121, 5.515)], [], [(0, 1, 3, 2), (2, 3, 7, 6), (6, 7, 5, 4), (4, 5, 1, 0), (2, 6, 4, 0), (7, 3, 1, 5)])
_uv = me_cube_024.uv_layers.new(name='UVMap')
_uv.uv.foreach_set('vector', [0.375, 0.0, 0.625, 0.0, 0.625, 0.25, 0.375, 0.25, 0.375, 0.25, 0.625, 0.25, 0.625, 0.5, 0.375, 0.5, 0.375, 0.5, 0.625, 0.5, 0.625, 0.75, 0.375, 0.75, 0.375, 0.75, 0.625, 0.75, 0.625, 1.0, 0.375, 1.0, 0.125, 0.5, 0.375, 0.5, 0.375, 0.75, 0.125, 0.75, 0.625, 0.5, 0.875, 0.5, 0.875, 0.75, 0.625, 0.75])
me_cube_024.update()
me_cube_026 = bpy.data.meshes.new('Cube.026')
me_cube_026.from_pydata([(-0.5864, -0.5864, -1.0), (-1.344, -0.83, 1.745), (-0.5864, 1.064, -1.0), (-1.378, 0.7357, 0.7898), (0.5864, -0.5864, -1.0), (0.8848, -0.5929, 1.764), (0.5864, 1.064, -1.0), (0.8576, 0.9583, 0.8252)], [], [(0, 1, 3, 2), (2, 3, 7, 6), (6, 7, 5, 4), (4, 5, 1, 0), (2, 6, 4, 0), (7, 3, 1, 5)])
_uv = me_cube_026.uv_layers.new(name='UVMap')
_uv.uv.foreach_set('vector', [0.375, 0.0, 0.625, 0.0, 0.625, 0.25, 0.375, 0.25, 0.375, 0.25, 0.625, 0.25, 0.625, 0.5, 0.375, 0.5, 0.375, 0.5, 0.625, 0.5, 0.625, 0.75, 0.375, 0.75, 0.375, 0.75, 0.625, 0.75, 0.625, 1.0, 0.375, 1.0, 0.125, 0.5, 0.375, 0.5, 0.375, 0.75, 0.125, 0.75, 0.625, 0.5, 0.875, 0.5, 0.875, 0.75, 0.625, 0.75])
me_cube_026.update()
me_cube_015 = bpy.data.meshes.new('Cube.015')
me_cube_015.from_pydata([(-0.7628, -1.0, -1.0), (-1.0, -1.804, 1.0), (-0.7628, 1.0, -1.0), (-1.0, 1.0, 1.0), (0.7628, -1.0, -1.0), (1.0, -1.804, 1.0), (0.7628, 1.0, -1.0), (1.0, 1.0, 1.0)], [], [(0, 1, 3, 2), (2, 3, 7, 6), (6, 7, 5, 4), (4, 5, 1, 0), (2, 6, 4, 0), (7, 3, 1, 5)])
_uv = me_cube_015.uv_layers.new(name='UVMap')
_uv.uv.foreach_set('vector', [0.375, 0.0, 0.625, 0.0, 0.625, 0.25, 0.375, 0.25, 0.375, 0.25, 0.625, 0.25, 0.625, 0.5, 0.375, 0.5, 0.375, 0.5, 0.625, 0.5, 0.625, 0.75, 0.375, 0.75, 0.375, 0.75, 0.625, 0.75, 0.625, 1.0, 0.375, 1.0, 0.125, 0.5, 0.375, 0.5, 0.375, 0.75, 0.125, 0.75, 0.625, 0.5, 0.875, 0.5, 0.875, 0.75, 0.625, 0.75])
me_cube_015.update()
me_cube_027 = bpy.data.meshes.new('Cube.027')
me_cube_027.from_pydata([(-1.549, -1.0, -1.118), (-1.013, -1.0, 1.182), (-1.549, 0.5529, -1.118), (-1.013, 0.5529, 1.182), (-0.08171, -1.0, -1.118), (1.144, -1.0, 1.174), (-0.08171, 0.5529, -1.118), (1.144, 0.5529, 1.174)], [], [(0, 1, 3, 2), (2, 3, 7, 6), (6, 7, 5, 4), (4, 5, 1, 0), (2, 6, 4, 0), (7, 3, 1, 5)])
_uv = me_cube_027.uv_layers.new(name='UVMap')
_uv.uv.foreach_set('vector', [0.375, 0.0, 0.625, 0.0, 0.625, 0.25, 0.375, 0.25, 0.375, 0.25, 0.625, 0.25, 0.625, 0.5, 0.375, 0.5, 0.375, 0.5, 0.625, 0.5, 0.625, 0.75, 0.375, 0.75, 0.375, 0.75, 0.625, 0.75, 0.625, 1.0, 0.375, 1.0, 0.125, 0.5, 0.375, 0.5, 0.375, 0.75, 0.125, 0.75, 0.625, 0.5, 0.875, 0.5, 0.875, 0.75, 0.625, 0.75])
me_cube_027.update()
me_cube_028 = bpy.data.meshes.new('Cube.028')
me_cube_028.from_pydata([(-1.0, -1.0, -1.0), (-1.0, -1.0, 0.1362), (-1.0, 0.5507, -1.0), (-1.0, 0.5507, 0.1362), (0.298, -1.0, -1.0), (0.6545, -1.0, 0.5537), (0.298, 0.5507, -1.0), (0.6545, 0.5507, 0.5537)], [], [(0, 1, 3, 2), (2, 3, 7, 6), (6, 7, 5, 4), (4, 5, 1, 0), (2, 6, 4, 0), (7, 3, 1, 5)])
_uv = me_cube_028.uv_layers.new(name='UVMap')
_uv.uv.foreach_set('vector', [0.375, 0.0, 0.625, 0.0, 0.625, 0.25, 0.375, 0.25, 0.375, 0.25, 0.625, 0.25, 0.625, 0.5, 0.375, 0.5, 0.375, 0.5, 0.625, 0.5, 0.625, 0.75, 0.375, 0.75, 0.375, 0.75, 0.625, 0.75, 0.625, 1.0, 0.375, 1.0, 0.125, 0.5, 0.375, 0.5, 0.375, 0.75, 0.125, 0.75, 0.625, 0.5, 0.875, 0.5, 0.875, 0.75, 0.625, 0.75])
me_cube_028.update()
me_circle_003 = bpy.data.meshes.new('Circle.003')
me_circle_003.from_pydata([(0.0, 1.0, 0.0), (-0.1951, 0.9808, 0.0), (-0.3827, 0.9239, 0.0), (-0.5556, 0.8315, 0.0), (-0.7071, 0.7071, 0.0), (-0.8315, 0.5556, 0.0), (-0.9239, 0.3827, 0.0), (-0.9808, 0.1951, 0.0), (-1.0, 0.0, 0.0), (-0.9808, -0.1951, 0.0), (-0.9239, -0.3827, 0.0), (-0.8315, -0.5556, 0.0), (-0.7071, -0.7071, 0.0), (-0.5556, -0.8315, 0.0), (-0.3827, -0.9239, 0.0), (-0.1951, -0.9808, 0.0), (0.0, -1.0, 0.0), (0.1951, -0.9808, 0.0), (0.3827, -0.9239, 0.0), (0.5556, -0.8315, 0.0), (0.7071, -0.7071, 0.0), (0.8315, -0.5556, 0.0), (0.9239, -0.3827, 0.0), (0.9808, -0.1951, 0.0), (1.0, 0.0, 0.0), (0.9808, 0.1951, 0.0), (0.9239, 0.3827, 0.0), (0.8315, 0.5556, 0.0), (0.7071, 0.7071, 0.0), (0.5556, 0.8315, 0.0), (0.3827, 0.9239, 0.0), (0.1951, 0.9808, 0.0), (-0.1951, 0.9808, -0.3219), (0.0, 1.0, -0.3219), (-0.3827, 0.9239, -0.3219), (-0.5556, 0.8315, -0.3219), (-0.7071, 0.7071, -0.3219), (-0.8315, 0.5556, -0.3219), (-0.9239, 0.3827, -0.3219), (-0.9808, 0.1951, -0.3219), (-1.0, -2.663e-30, -0.3219), (-0.9808, -0.1951, -0.3219), (-0.9239, -0.3827, -0.3219), (-0.8315, -0.5556, -0.3219), (-0.7071, -0.7071, -0.3219), (-0.5556, -0.8315, -0.3219), (-0.3827, -0.9239, -0.3219), (-0.1951, -0.9808, -0.3219), (0.0, -1.0, -0.3219), (0.1951, -0.9808, -0.3219), (0.3827, -0.9239, -0.3219), (0.5556, -0.8315, -0.3219), (0.7071, -0.7071, -0.3219), (0.8315, -0.5556, -0.3219), (0.9239, -0.3827, -0.3219), (0.9808, -0.1951, -0.3219), (1.0, -2.663e-30, -0.3219), (0.9808, 0.1951, -0.3219), (0.9239, 0.3827, -0.3219), (0.8315, 0.5556, -0.3219), (0.7071, 0.7071, -0.3219), (0.5556, 0.8315, -0.3219), (0.3827, 0.9239, -0.3219), (0.1951, 0.9808, -0.3219)], [], [(1, 0, 31, 30, 29, 28, 27, 26, 25, 24, 23, 22, 21, 20, 19, 18, 17, 16, 15, 14, 13, 12, 11, 10, 9, 8, 7, 6, 5, 4, 3, 2), (32, 34, 35, 36, 37, 38, 39, 40, 41, 42, 43, 44, 45, 46, 47, 48, 49, 50, 51, 52, 53, 54, 55, 56, 57, 58, 59, 60, 61, 62, 63, 33), (19, 20, 52, 51), (6, 7, 39, 38), (20, 21, 53, 52), (7, 8, 40, 39), (21, 22, 54, 53), (8, 9, 41, 40), (22, 23, 55, 54), (9, 10, 42, 41), (23, 24, 56, 55), (10, 11, 43, 42), (24, 25, 57, 56), (11, 12, 44, 43), (25, 26, 58, 57), (12, 13, 45, 44), (26, 27, 59, 58), (13, 14, 46, 45), (0, 1, 32, 33), (27, 28, 60, 59), (14, 15, 47, 46), (1, 2, 34, 32), (28, 29, 61, 60), (15, 16, 48, 47), (2, 3, 35, 34), (29, 30, 62, 61), (16, 17, 49, 48), (3, 4, 36, 35), (30, 31, 63, 62), (17, 18, 50, 49), (4, 5, 37, 36), (31, 0, 33, 63), (18, 19, 51, 50), (5, 6, 38, 37)])
_uv = me_circle_003.uv_layers.new(name='UVMap')
_uv.uv.foreach_set('vector', [0.0, 0.0, 0.0, 0.0, 0.0, 0.0, 0.0, 0.0, 0.0, 0.0, 0.0, 0.0, 0.0, 0.0, 0.0, 0.0, 0.0, 0.0, 0.0, 0.0, 0.0, 0.0, 0.0, 0.0, 0.0, 0.0, 0.0, 0.0, 0.0, 0.0, 0.0, 0.0, 0.0, 0.0, 0.0, 0.0, 0.0, 0.0, 0.0, 0.0, 0.0, 0.0, 0.0, 0.0, 0.0, 0.0, 0.0, 0.0, 0.0, 0.0, 0.0, 0.0, 0.0, 0.0, 0.0, 0.0, 0.0, 0.0, 0.0, 0.0, 0.0, 0.0, 0.0, 0.0, 0.0, 0.0, 0.0, 0.0, 0.0, 0.0, 0.0, 0.0, 0.0, 0.0, 0.0, 0.0, 0.0, 0.0, 0.0, 0.0, 0.0, 0.0, 0.0, 0.0, 0.0, 0.0, 0.0, 0.0, 0.0, 0.0, 0.0, 0.0, 0.0, 0.0, 0.0, 0.0, 0.0, 0.0, 0.0, 0.0, 0.0, 0.0, 0.0, 0.0, 0.0, 0.0, 0.0, 0.0, 0.0, 0.0, 0.0, 0.0, 0.0, 0.0, 0.0, 0.0, 0.0, 0.0, 0.0, 0.0, 0.0, 0.0, 0.0, 0.0, 0.0, 0.0, 0.0, 0.0, 0.0, 0.0, 0.0, 0.0, 0.0, 0.0, 0.0, 0.0, 0.0, 0.0, 0.0, 0.0, 0.0, 0.0, 0.0, 0.0, 0.0, 0.0, 0.0, 0.0, 0.0, 0.0, 0.0, 0.0, 0.0, 0.0, 0.0, 0.0, 0.0, 0.0, 0.0, 0.0, 0.0, 0.0, 0.0, 0.0, 0.0, 0.0, 0.0, 0.0, 0.0, 0.0, 0.0, 0.0, 0.0, 0.0, 0.0, 0.0, 0.0, 0.0, 0.0, 0.0, 0.0, 0.0, 0.0, 0.0, 0.0, 0.0, 0.0, 0.0, 0.0, 0.0, 0.0, 0.0, 0.0, 0.0, 0.0, 0.0, 0.0, 0.0, 0.0, 0.0, 0.0, 0.0, 0.0, 0.0, 0.0, 0.0, 0.0, 0.0, 0.0, 0.0, 0.0, 0.0, 0.0, 0.0, 0.0, 0.0, 0.0, 0.0, 0.0, 0.0, 0.0, 0.0, 0.0, 0.0, 0.0, 0.0, 0.0, 0.0, 0.0, 0.0, 0.0, 0.0, 0.0, 0.0, 0.0, 0.0, 0.0, 0.0, 0.0, 0.0, 0.0, 0.0, 0.0, 0.0, 0.0, 0.0, 0.0, 0.0, 0.0, 0.0, 0.0, 0.0, 0.0, 0.0, 0.0, 0.0, 0.0, 0.0, 0.0, 0.0, 0.0, 0.0, 0.0, 0.0, 0.0, 0.0, 0.0, 0.0, 0.0, 0.0, 0.0, 0.0, 0.0, 0.0, 0.0, 0.0, 0.0, 0.0, 0.0, 0.0, 0.0, 0.0, 0.0, 0.0, 0.0, 0.0, 0.0, 0.0, 0.0, 0.0, 0.0, 0.0, 0.0, 0.0, 0.0, 0.0, 0.0, 0.0, 0.0, 0.0, 0.0, 0.0, 0.0, 0.0, 0.0, 0.0, 0.0, 0.0, 0.0, 0.0, 0.0, 0.0, 0.0, 0.0, 0.0, 0.0, 0.0, 0.0, 0.0, 0.0, 0.0, 0.0, 0.0, 0.0, 0.0, 0.0, 0.0, 0.0, 0.0, 0.0, 0.0, 0.0, 0.0, 0.0, 0.0, 0.0, 0.0, 0.0, 0.0, 0.0, 0.0, 0.0, 0.0, 0.0, 0.0, 0.0, 0.0, 0.0, 0.0, 0.0, 0.0, 0.0, 0.0, 0.0, 0.0, 0.0, 0.0, 0.0, 0.0, 0.0, 0.0, 0.0, 0.0, 0.0, 0.0, 0.0, 0.0, 0.0, 0.0, 0.0, 0.0, 0.0, 0.0, 0.0, 0.0, 0.0, 0.0, 0.0, 0.0, 0.0, 0.0, 0.0, 0.0, 0.0])
me_circle_003.update()
me_cube_029 = bpy.data.meshes.new('Cube.029')
me_cube_029.from_pydata([(-1.0, -0.6804, -1.839), (-1.0, -1.959, -0.8378), (-1.0, 1.479, -3.317), (-1.0, 0.121, 5.515), (4.256, -0.6804, -1.839), (4.256, -1.959, -0.8378), (4.256, 1.479, -3.317), (1.0, 0.121, 5.515)], [], [(0, 1, 3, 2), (2, 3, 7, 6), (6, 7, 5, 4), (4, 5, 1, 0), (2, 6, 4, 0), (7, 3, 1, 5)])
_uv = me_cube_029.uv_layers.new(name='UVMap')
_uv.uv.foreach_set('vector', [0.375, 0.0, 0.625, 0.0, 0.625, 0.25, 0.375, 0.25, 0.375, 0.25, 0.625, 0.25, 0.625, 0.5, 0.375, 0.5, 0.375, 0.5, 0.625, 0.5, 0.625, 0.75, 0.375, 0.75, 0.375, 0.75, 0.625, 0.75, 0.625, 1.0, 0.375, 1.0, 0.125, 0.5, 0.375, 0.5, 0.375, 0.75, 0.125, 0.75, 0.625, 0.5, 0.875, 0.5, 0.875, 0.75, 0.625, 0.75])
me_cube_029.update()
me_cube_030 = bpy.data.meshes.new('Cube.030')
me_cube_030.from_pydata([(-0.5864, -0.5864, -1.0), (-1.344, -0.83, 1.745), (-0.5864, 1.064, -1.0), (-1.378, 0.7357, 0.7898), (0.5864, -0.5864, -1.0), (0.8848, -0.5929, 1.764), (0.5864, 1.064, -1.0), (0.8576, 0.9583, 0.8252)], [], [(0, 1, 3, 2), (2, 3, 7, 6), (6, 7, 5, 4), (4, 5, 1, 0), (2, 6, 4, 0), (7, 3, 1, 5)])
_uv = me_cube_030.uv_layers.new(name='UVMap')
_uv.uv.foreach_set('vector', [0.375, 0.0, 0.625, 0.0, 0.625, 0.25, 0.375, 0.25, 0.375, 0.25, 0.625, 0.25, 0.625, 0.5, 0.375, 0.5, 0.375, 0.5, 0.625, 0.5, 0.625, 0.75, 0.375, 0.75, 0.375, 0.75, 0.625, 0.75, 0.625, 1.0, 0.375, 1.0, 0.125, 0.5, 0.375, 0.5, 0.375, 0.75, 0.125, 0.75, 0.625, 0.5, 0.875, 0.5, 0.875, 0.75, 0.625, 0.75])
me_cube_030.update()
me_cube_031 = bpy.data.meshes.new('Cube.031')
me_cube_031.from_pydata([(-0.7628, -1.0, -1.0), (-1.0, -1.804, 1.0), (-0.7628, 1.0, -1.0), (-1.0, 1.0, 1.0), (0.7628, -1.0, -1.0), (1.0, -1.804, 1.0), (0.7628, 1.0, -1.0), (1.0, 1.0, 1.0)], [], [(0, 1, 3, 2), (2, 3, 7, 6), (6, 7, 5, 4), (4, 5, 1, 0), (2, 6, 4, 0), (7, 3, 1, 5)])
_uv = me_cube_031.uv_layers.new(name='UVMap')
_uv.uv.foreach_set('vector', [0.375, 0.0, 0.625, 0.0, 0.625, 0.25, 0.375, 0.25, 0.375, 0.25, 0.625, 0.25, 0.625, 0.5, 0.375, 0.5, 0.375, 0.5, 0.625, 0.5, 0.625, 0.75, 0.375, 0.75, 0.375, 0.75, 0.625, 0.75, 0.625, 1.0, 0.375, 1.0, 0.125, 0.5, 0.375, 0.5, 0.375, 0.75, 0.125, 0.75, 0.625, 0.5, 0.875, 0.5, 0.875, 0.75, 0.625, 0.75])
me_cube_031.update()
me_cube_032 = bpy.data.meshes.new('Cube.032')
me_cube_032.from_pydata([(-1.549, -1.0, -1.118), (-1.013, -1.0, 1.182), (-1.549, 0.5529, -1.118), (-1.013, 0.5529, 1.182), (-0.08171, -1.0, -1.118), (1.144, -1.0, 1.174), (-0.08171, 0.5529, -1.118), (1.144, 0.5529, 1.174)], [], [(0, 1, 3, 2), (2, 3, 7, 6), (6, 7, 5, 4), (4, 5, 1, 0), (2, 6, 4, 0), (7, 3, 1, 5)])
_uv = me_cube_032.uv_layers.new(name='UVMap')
_uv.uv.foreach_set('vector', [0.375, 0.0, 0.625, 0.0, 0.625, 0.25, 0.375, 0.25, 0.375, 0.25, 0.625, 0.25, 0.625, 0.5, 0.375, 0.5, 0.375, 0.5, 0.625, 0.5, 0.625, 0.75, 0.375, 0.75, 0.375, 0.75, 0.625, 0.75, 0.625, 1.0, 0.375, 1.0, 0.125, 0.5, 0.375, 0.5, 0.375, 0.75, 0.125, 0.75, 0.625, 0.5, 0.875, 0.5, 0.875, 0.75, 0.625, 0.75])
me_cube_032.update()
me_cube_033 = bpy.data.meshes.new('Cube.033')
me_cube_033.from_pydata([(-1.0, -1.0, -1.0), (-1.0, -1.0, 0.1362), (-1.0, 0.5507, -1.0), (-1.0, 0.5507, 0.1362), (0.298, -1.0, -1.0), (0.6545, -1.0, 0.5537), (0.298, 0.5507, -1.0), (0.6545, 0.5507, 0.5537)], [], [(0, 1, 3, 2), (2, 3, 7, 6), (6, 7, 5, 4), (4, 5, 1, 0), (2, 6, 4, 0), (7, 3, 1, 5)])
_uv = me_cube_033.uv_layers.new(name='UVMap')
_uv.uv.foreach_set('vector', [0.375, 0.0, 0.625, 0.0, 0.625, 0.25, 0.375, 0.25, 0.375, 0.25, 0.625, 0.25, 0.625, 0.5, 0.375, 0.5, 0.375, 0.5, 0.625, 0.5, 0.625, 0.75, 0.375, 0.75, 0.375, 0.75, 0.625, 0.75, 0.625, 1.0, 0.375, 1.0, 0.125, 0.5, 0.375, 0.5, 0.375, 0.75, 0.125, 0.75, 0.625, 0.5, 0.875, 0.5, 0.875, 0.75, 0.625, 0.75])
me_cube_033.update()
me_circle_001 = bpy.data.meshes.new('Circle.001')
me_circle_001.from_pydata([(0.0, 1.0, 0.0), (-0.1951, 0.9808, 0.0), (-0.3827, 0.9239, 0.0), (-0.5556, 0.8315, 0.0), (-0.7071, 0.7071, 0.0), (-0.8315, 0.5556, 0.0), (-0.9239, 0.3827, 0.0), (-0.9808, 0.1951, 0.0), (-1.0, 0.0, 0.0), (-0.9808, -0.1951, 0.0), (-0.9239, -0.3827, 0.0), (-0.8315, -0.5556, 0.0), (-0.7071, -0.7071, 0.0), (-0.5556, -0.8315, 0.0), (-0.3827, -0.9239, 0.0), (-0.1951, -0.9808, 0.0), (0.0, -1.0, 0.0), (0.1951, -0.9808, 0.0), (0.3827, -0.9239, 0.0), (0.5556, -0.8315, 0.0), (0.7071, -0.7071, 0.0), (0.8315, -0.5556, 0.0), (0.9239, -0.3827, 0.0), (0.9808, -0.1951, 0.0), (1.0, 0.0, 0.0), (0.9808, 0.1951, 0.0), (0.9239, 0.3827, 0.0), (0.8315, 0.5556, 0.0), (0.7071, 0.7071, 0.0), (0.5556, 0.8315, 0.0), (0.3827, 0.9239, 0.0), (0.1951, 0.9808, 0.0), (-0.1951, 0.9808, -0.3219), (0.0, 1.0, -0.3219), (-0.3827, 0.9239, -0.3219), (-0.5556, 0.8315, -0.3219), (-0.7071, 0.7071, -0.3219), (-0.8315, 0.5556, -0.3219), (-0.9239, 0.3827, -0.3219), (-0.9808, 0.1951, -0.3219), (-1.0, -2.663e-30, -0.3219), (-0.9808, -0.1951, -0.3219), (-0.9239, -0.3827, -0.3219), (-0.8315, -0.5556, -0.3219), (-0.7071, -0.7071, -0.3219), (-0.5556, -0.8315, -0.3219), (-0.3827, -0.9239, -0.3219), (-0.1951, -0.9808, -0.3219), (0.0, -1.0, -0.3219), (0.1951, -0.9808, -0.3219), (0.3827, -0.9239, -0.3219), (0.5556, -0.8315, -0.3219), (0.7071, -0.7071, -0.3219), (0.8315, -0.5556, -0.3219), (0.9239, -0.3827, -0.3219), (0.9808, -0.1951, -0.3219), (1.0, -2.663e-30, -0.3219), (0.9808, 0.1951, -0.3219), (0.9239, 0.3827, -0.3219), (0.8315, 0.5556, -0.3219), (0.7071, 0.7071, -0.3219), (0.5556, 0.8315, -0.3219), (0.3827, 0.9239, -0.3219), (0.1951, 0.9808, -0.3219), (1.077, 0.3712, -0.3553), (0.4131, 0.3712, -1.156), (1.077, -1.034, -0.3553), (0.4131, -1.034, -1.156), (-0.9096, -0.1635, -0.3458), (-0.9096, 0.3712, -0.3458), (2.868, -0.5739, -0.5608), (2.422, -0.5739, -1.553), (2.292, -1.333, -1.529), (2.739, -1.333, -0.5364), (3.759, -0.7992, -0.7315), (3.498, -0.7992, -1.759), (3.369, -1.558, -1.735), (3.63, -1.558, -0.7071)], [], [(1, 0, 31, 30, 29, 28, 27, 26, 25, 24, 23, 22, 21, 20, 19, 18, 17, 16, 15, 14, 13, 12, 11, 10, 9, 8, 7, 6, 5, 4, 3, 2), (63, 69, 62), (19, 20, 52, 51), (6, 7, 39, 38), (20, 21, 53, 52), (7, 8, 40, 39), (21, 22, 54, 53), (8, 9, 41, 40), (22, 23, 55, 54), (9, 10, 42, 41), (23, 24, 56, 55), (10, 11, 43, 42), (24, 25, 57, 56), (11, 12, 44, 43), (25, 26, 58, 57), (12, 13, 45, 44), (26, 27, 59, 58), (13, 14, 46, 45), (0, 1, 32, 33), (27, 28, 60, 59), (14, 15, 47, 46), (1, 2, 34, 32), (28, 29, 61, 60), (15, 16, 48, 47), (2, 3, 35, 34), (29, 30, 62, 61), (16, 17, 49, 48), (3, 4, 36, 35), (30, 31, 63, 62), (17, 18, 50, 49), (4, 5, 37, 36), (31, 0, 33, 63), (18, 19, 51, 50), (5, 6, 38, 37), (64, 65, 69), (66, 68, 67), (68, 69, 65, 67), (69, 63, 33), (64, 66, 73, 70), (72, 71, 75, 76), (65, 64, 70, 71), (67, 65, 71, 72), (66, 67, 72, 73), (62, 69, 61), (61, 69, 60), (60, 69, 59), (59, 69, 58), (64, 57, 58), (64, 56, 57), (69, 64, 58), (66, 54, 55), (66, 53, 54), (66, 52, 53), (66, 51, 52), (66, 68, 51), (56, 64, 66), (68, 50, 51), (68, 49, 50), (68, 46, 47), (68, 45, 46), (68, 44, 45), (68, 43, 44), (68, 42, 43), (68, 41, 42), (68, 40, 41), (68, 39, 40), (69, 38, 39), (69, 37, 38), (69, 36, 37), (69, 35, 36), (69, 34, 35), (69, 32, 34), (69, 33, 32), (55, 56, 66), (68, 47, 48), (68, 69, 39), (68, 48, 49), (77, 76, 75, 74), (71, 70, 74, 75), (70, 73, 77, 74), (73, 72, 76, 77)])
_uv = me_circle_001.uv_layers.new(name='UVMap')
_uv.uv.foreach_set('vector', [0.0, 0.0, 0.0, 0.0, 0.0, 0.0, 0.0, 0.0, 0.0, 0.0, 0.0, 0.0, 0.0, 0.0, 0.0, 0.0, 0.0, 0.0, 0.0, 0.0, 0.0, 0.0, 0.0, 0.0, 0.0, 0.0, 0.0, 0.0, 0.0, 0.0, 0.0, 0.0, 0.0, 0.0, 0.0, 0.0, 0.0, 0.0, 0.0, 0.0, 0.0, 0.0, 0.0, 0.0, 0.0, 0.0, 0.0, 0.0, 0.0, 0.0, 0.0, 0.0, 0.0, 0.0, 0.0, 0.0, 0.0, 0.0, 0.0, 0.0, 0.0, 0.0, 0.0, 0.0, 0.0, 0.0, 0.625, 0.25, 0.0, 0.0, 0.0, 0.0, 0.0, 0.0, 0.0, 0.0, 0.0, 0.0, 0.0, 0.0, 0.0, 0.0, 0.0, 0.0, 0.0, 0.0, 0.0, 0.0, 0.0, 0.0, 0.0, 0.0, 0.0, 0.0, 0.0, 0.0, 0.0, 0.0, 0.0, 0.0, 0.0, 0.0, 0.0, 0.0, 0.0, 0.0, 0.0, 0.0, 0.0, 0.0, 0.0, 0.0, 0.0, 0.0, 0.0, 0.0, 0.0, 0.0, 0.0, 0.0, 0.0, 0.0, 0.0, 0.0, 0.0, 0.0, 0.0, 0.0, 0.0, 0.0, 0.0, 0.0, 0.0, 0.0, 0.0, 0.0, 0.0, 0.0, 0.0, 0.0, 0.0, 0.0, 0.0, 0.0, 0.0, 0.0, 0.0, 0.0, 0.0, 0.0, 0.0, 0.0, 0.0, 0.0, 0.0, 0.0, 0.0, 0.0, 0.0, 0.0, 0.0, 0.0, 0.0, 0.0, 0.0, 0.0, 0.0, 0.0, 0.0, 0.0, 0.0, 0.0, 0.0, 0.0, 0.0, 0.0, 0.0, 0.0, 0.0, 0.0, 0.0, 0.0, 0.0, 0.0, 0.0, 0.0, 0.0, 0.0, 0.0, 0.0, 0.0, 0.0, 0.0, 0.0, 0.0, 0.0, 0.0, 0.0, 0.0, 0.0, 0.0, 0.0, 0.0, 0.0, 0.0, 0.0, 0.0, 0.0, 0.0, 0.0, 0.0, 0.0, 0.0, 0.0, 0.0, 0.0, 0.0, 0.0, 0.0, 0.0, 0.0, 0.0, 0.0, 0.0, 0.0, 0.0, 0.0, 0.0, 0.0, 0.0, 0.0, 0.0, 0.0, 0.0, 0.0, 0.0, 0.0, 0.0, 0.0, 0.0, 0.0, 0.0, 0.0, 0.0, 0.0, 0.0, 0.0, 0.0, 0.0, 0.0, 0.0, 0.0, 0.0, 0.0, 0.0, 0.0, 0.0, 0.0, 0.0, 0.0, 0.0, 0.0, 0.0, 0.0, 0.0, 0.0, 0.0, 0.0, 0.0, 0.0, 0.0, 0.0, 0.0, 0.0, 0.0, 0.0, 0.0, 0.0, 0.0, 0.0, 0.0, 0.0, 0.0, 0.0, 0.0, 0.0, 0.0, 0.0, 0.0, 0.0, 0.0, 0.0, 0.0, 0.0, 0.0, 0.0, 0.0, 0.0, 0.0, 0.0, 0.0, 0.0, 0.0, 0.0, 0.0, 0.0, 0.0, 0.0, 0.0, 0.0, 0.0, 0.0, 0.0, 0.0, 0.0, 0.0, 0.0, 0.0, 0.0, 0.0, 0.0, 0.0, 0.0, 0.0, 0.0, 0.0, 0.375, 0.25, 0.625, 0.0, 0.625, 0.25, 0.375, 0.5, 0.625, 0.5, 0.625, 0.75, 0.625, 0.5, 0.875, 0.5, 0.875, 0.75, 0.625, 0.75, 0.625, 0.25, 0.0, 0.0, 0.0, 0.0, 0.375, 0.25, 0.375, 0.5, 0.375, 0.5, 0.375, 0.25, 0.625, 0.75, 0.875, 0.75, 0.875, 0.75, 0.625, 0.75, 0.625, 0.0, 0.375, 0.25, 0.375, 0.25, 0.625, 0.0, 0.625, 0.75, 0.875, 0.75, 0.875, 0.75, 0.625, 0.75, 0.375, 0.5, 0.625, 0.75, 0.625, 0.75, 0.375, 0.5, 0.0, 0.0, 0.625, 0.25, 0.0, 0.0, 0.0, 0.0, 0.625, 0.25, 0.0, 0.0, 0.0, 0.0, 0.625, 0.25, 0.0, 0.0, 0.0, 0.0, 0.625, 0.25, 0.0, 0.0, 0.375, 0.25, 0.0, 0.0, 0.0, 0.0, 0.375, 0.25, 0.0, 0.0, 0.0, 0.0, 0.625, 0.25, 0.375, 0.25, 0.0, 0.0, 0.375, 0.5, 0.0, 0.0, 0.0, 0.0, 0.375, 0.5, 0.0, 0.0, 0.0, 0.0, 0.375, 0.5, 0.0, 0.0, 0.0, 0.0, 0.375, 0.5, 0.0, 0.0, 0.0, 0.0, 0.375, 0.5, 0.625, 0.5, 0.0, 0.0, 0.0, 0.0, 0.375, 0.25, 0.375, 0.5, 0.625, 0.5, 0.0, 0.0, 0.0, 0.0, 0.625, 0.5, 0.0, 0.0, 0.0, 0.0, 0.625, 0.5, 0.0, 0.0, 0.0, 0.0, 0.625, 0.5, 0.0, 0.0, 0.0, 0.0, 0.625, 0.5, 0.0, 0.0, 0.0, 0.0, 0.625, 0.5, 0.0, 0.0, 0.0, 0.0, 0.625, 0.5, 0.0, 0.0, 0.0, 0.0, 0.625, 0.5, 0.0, 0.0, 0.0, 0.0, 0.625, 0.5, 0.0, 0.0, 0.0, 0.0, 0.625, 0.5, 0.0, 0.0, 0.0, 0.0, 0.875, 0.5, 0.0, 0.0, 0.0, 0.0, 0.875, 0.5, 0.0, 0.0, 0.0, 0.0, 0.875, 0.5, 0.0, 0.0, 0.0, 0.0, 0.875, 0.5, 0.0, 0.0, 0.0, 0.0, 0.875, 0.5, 0.0, 0.0, 0.0, 0.0, 0.875, 0.5, 0.0, 0.0, 0.0, 0.0, 0.875, 0.5, 0.0, 0.0, 0.0, 0.0, 0.0, 0.0, 0.0, 0.0, 0.375, 0.5, 0.625, 0.5, 0.0, 0.0, 0.0, 0.0, 0.625, 0.5, 0.875, 0.5, 0.0, 0.0, 0.625, 0.5, 0.0, 0.0, 0.0, 0.0, 0.375, 0.5, 0.625, 0.75, 0.625, 1.0, 0.125, 0.5, 0.625, 0.0, 0.375, 0.25, 0.375, 0.25, 0.625, 0.0, 0.375, 0.25, 0.375, 0.5, 0.375, 0.5, 0.375, 0.25, 0.375, 0.5, 0.625, 0.75, 0.625, 0.75, 0.375, 0.5])
me_circle_001.update()
me_cube_014 = bpy.data.meshes.new('Cube.014')
me_cube_014.from_pydata([(-0.5449, -1.279, -2.829), (-4.007, -1.096, 2.503), (-0.5449, 0.9672, -2.78), (-4.007, 0.945, 1.032), (2.062, -1.279, -2.474), (1.0, -1.096, 2.503), (2.062, 0.9672, -2.425), (1.0, 0.945, 1.032)], [], [(0, 1, 3, 2), (2, 3, 7, 6), (6, 7, 5, 4), (4, 5, 1, 0), (2, 6, 4, 0), (7, 3, 1, 5)])
_uv = me_cube_014.uv_layers.new(name='UVMap')
_uv.uv.foreach_set('vector', [0.375, 0.0, 0.625, 0.0, 0.625, 0.25, 0.375, 0.25, 0.375, 0.25, 0.625, 0.25, 0.625, 0.5, 0.375, 0.5, 0.375, 0.5, 0.625, 0.5, 0.625, 0.75, 0.375, 0.75, 0.375, 0.75, 0.625, 0.75, 0.625, 1.0, 0.375, 1.0, 0.125, 0.5, 0.375, 0.5, 0.375, 0.75, 0.125, 0.75, 0.625, 0.5, 0.875, 0.5, 0.875, 0.75, 0.625, 0.75])
me_cube_014.update()
me_cube_017 = bpy.data.meshes.new('Cube.017')
me_cube_017.from_pydata([(-0.4951, -1.0, -1.727), (-1.0, -1.0, 1.0), (-0.4951, 1.0, -1.727), (-1.0, 1.0, 1.0), (0.8399, -1.0, -1.64), (0.4498, -1.0, 1.238), (0.8399, 1.0, -1.64), (0.4498, 1.0, 1.238)], [], [(0, 1, 3, 2), (2, 3, 7, 6), (6, 7, 5, 4), (4, 5, 1, 0), (2, 6, 4, 0), (7, 3, 1, 5)])
_uv = me_cube_017.uv_layers.new(name='UVMap')
_uv.uv.foreach_set('vector', [0.375, 0.0, 0.625, 0.0, 0.625, 0.25, 0.375, 0.25, 0.375, 0.25, 0.625, 0.25, 0.625, 0.5, 0.375, 0.5, 0.375, 0.5, 0.625, 0.5, 0.625, 0.75, 0.375, 0.75, 0.375, 0.75, 0.625, 0.75, 0.625, 1.0, 0.375, 1.0, 0.125, 0.5, 0.375, 0.5, 0.375, 0.75, 0.125, 0.75, 0.625, 0.5, 0.875, 0.5, 0.875, 0.75, 0.625, 0.75])
me_cube_017.update()
me_cube_018 = bpy.data.meshes.new('Cube.018')
me_cube_018.from_pydata([(-1.549, -1.0, -1.0), (-0.5147, -1.0, 0.9984), (-1.549, 1.0, -1.0), (-0.5147, 1.0, 0.9984), (-0.08171, -1.0, -1.0), (1.017, -1.0, 1.09), (-0.08171, 1.0, -1.0), (1.017, 1.0, 1.09)], [], [(0, 1, 3, 2), (2, 3, 7, 6), (6, 7, 5, 4), (4, 5, 1, 0), (2, 6, 4, 0), (7, 3, 1, 5)])
_uv = me_cube_018.uv_layers.new(name='UVMap')
_uv.uv.foreach_set('vector', [0.375, 0.0, 0.625, 0.0, 0.625, 0.25, 0.375, 0.25, 0.375, 0.25, 0.625, 0.25, 0.625, 0.5, 0.375, 0.5, 0.375, 0.5, 0.625, 0.5, 0.625, 0.75, 0.375, 0.75, 0.375, 0.75, 0.625, 0.75, 0.625, 1.0, 0.375, 1.0, 0.125, 0.5, 0.375, 0.5, 0.375, 0.75, 0.125, 0.75, 0.625, 0.5, 0.875, 0.5, 0.875, 0.75, 0.625, 0.75])
me_cube_018.update()
me_cube_019 = bpy.data.meshes.new('Cube.019')
me_cube_019.from_pydata([(-1.0, -1.0, -1.0), (-1.0, -1.0, 0.1362), (-1.0, 1.0, -1.0), (-1.0, 1.0, 0.1362), (-0.1662, -1.0, -1.0), (0.6545, -1.0, 0.5537), (-0.1662, 1.0, -1.0), (0.6545, 1.0, 0.5537)], [], [(0, 1, 3, 2), (2, 3, 7, 6), (6, 7, 5, 4), (4, 5, 1, 0), (2, 6, 4, 0), (7, 3, 1, 5)])
_uv = me_cube_019.uv_layers.new(name='UVMap')
_uv.uv.foreach_set('vector', [0.375, 0.0, 0.625, 0.0, 0.625, 0.25, 0.375, 0.25, 0.375, 0.25, 0.625, 0.25, 0.625, 0.5, 0.375, 0.5, 0.375, 0.5, 0.625, 0.5, 0.625, 0.75, 0.375, 0.75, 0.375, 0.75, 0.625, 0.75, 0.625, 1.0, 0.375, 1.0, 0.125, 0.5, 0.375, 0.5, 0.375, 0.75, 0.125, 0.75, 0.625, 0.5, 0.875, 0.5, 0.875, 0.75, 0.625, 0.75])
me_cube_019.update()

# ---- objects
ob_empty_001 = bpy.data.objects.new('Empty.001', None)
ob_empty_002 = bpy.data.objects.new('Empty.002', None)
ob_referencia_costados = bpy.data.objects.new('referencia costados', None)
ob_empty = bpy.data.objects.new('Empty', None)
ob_circle_002 = bpy.data.objects.new('Circle.002', me_circle_006)
ob_circle_001 = bpy.data.objects.new('Circle.001', me_circle_007)
ob_circle_003 = bpy.data.objects.new('Circle.003', me_circle_008)
ob_circle_004 = bpy.data.objects.new('Circle.004', me_circle_009)
ob_light = bpy.data.objects.new('Light', light_light)
ob_basecola = bpy.data.objects.new('baseCola', me_cube_004)
ob_cola1 = bpy.data.objects.new('cola1', me_cube_005)
ob_cola2 = bpy.data.objects.new('cola2', me_cube_006)
ob_cola3 = bpy.data.objects.new('cola3', me_cube_007)
ob_cola4 = bpy.data.objects.new('cola4', me_cube_008)
ob_cola5 = bpy.data.objects.new('cola5', me_cube_009)
ob_cola6 = bpy.data.objects.new('cola6', me_cube_010)
ob_cola7 = bpy.data.objects.new('cola7', me_cube_011)
ob_cabeza = bpy.data.objects.new('cabeza', me_cube_001)
ob_cuello = bpy.data.objects.new('cuello', me_cube)
ob_torso_sup = bpy.data.objects.new('torso_sup', me_cube_002)
ob_torso_sup_001 = bpy.data.objects.new('torso_sup.001', me_cube_003)
ob_articulacion1_001 = bpy.data.objects.new('articulacion1.001', me_circle_002)
ob_articulacion2_001 = bpy.data.objects.new('articulacion2.001', me_cube_012)
ob_articulacion3_001 = bpy.data.objects.new('articulacion3.001', me_cube_020)
ob_articulacion4_001 = bpy.data.objects.new('articulacion4.001', me_cube_021)
ob_cube_002 = bpy.data.objects.new('Cube.002', me_cube_022)
ob_cube_003 = bpy.data.objects.new('Cube.003', me_cube_023)
ob_articulacion1_002 = bpy.data.objects.new('articulacion1.002', me_circle_004)
ob_articulacion2_002 = bpy.data.objects.new('articulacion2.002', me_cube_024)
ob_articulacion3_002 = bpy.data.objects.new('articulacion3.002', me_cube_026)
ob_articulacion4_002 = bpy.data.objects.new('articulacion4.002', me_cube_015)
ob_pata_001 = bpy.data.objects.new('pata.001', me_cube_027)
ob_pasepata_001 = bpy.data.objects.new('pasePata.001', me_cube_028)
ob_articulacion1_003 = bpy.data.objects.new('articulacion1.003', me_circle_003)
ob_articulacion2_003 = bpy.data.objects.new('articulacion2.003', me_cube_029)
ob_articulacion3_003 = bpy.data.objects.new('articulacion3.003', me_cube_030)
ob_articulacion4_003 = bpy.data.objects.new('articulacion4.003', me_cube_031)
ob_pata_002 = bpy.data.objects.new('pata.002', me_cube_032)
ob_pasepata_002 = bpy.data.objects.new('pasePata.002', me_cube_033)
ob_articulacion1 = bpy.data.objects.new('articulacion1', me_circle_001)
ob_articulacion3 = bpy.data.objects.new('articulacion3', me_cube_014)
ob_articulacion4 = bpy.data.objects.new('articulacion4', me_cube_017)
ob_pata = bpy.data.objects.new('pata', me_cube_018)
ob_pasepata = bpy.data.objects.new('pasePata', me_cube_019)

# ---- transforms, parenting, visibility, modifiers, constraints
ob_empty_001.location = (0.9377, 0.85, 2.941)
ob_empty_001.rotation_euler = (1.571, -0.0, 1.571)
ob_empty_001.empty_display_type = 'IMAGE'
ob_empty_001.empty_display_size = 6.823
ob_empty_001.empty_image_offset = (-0.6202, -0.6181)
ob_empty_002.location = (-0.3583, 0.587, -2.184)
ob_empty_002.rotation_euler = (0.0, -0.0, -1.581)
ob_empty_002.empty_display_type = 'IMAGE'
ob_empty_002.empty_display_size = 7.861
ob_empty_002.empty_image_offset = (-0.4242, -0.318)
ob_referencia_costados.location = (-0.6863, 0.0, 3.048)
ob_referencia_costados.rotation_euler = (1.571, -0.0, -0.0)
ob_referencia_costados.empty_display_type = 'IMAGE'
ob_referencia_costados.empty_display_size = 7.871
ob_referencia_costados.empty_image_offset = (-0.3176, -0.5911)
ob_empty.location = (0.8759, 0.4209, 3.88)
ob_empty.rotation_euler = (1.571, -0.0, -1.571)
ob_empty.scale = (0.6565, 0.6565, 0.6565)
ob_empty.empty_display_type = 'IMAGE'
ob_empty.empty_display_size = 2.647
ob_empty.empty_image_offset = (-0.269, -0.7126)
ob_circle_002.location = (-2.288, 1.064, 3.505)
ob_circle_002.rotation_euler = (0.0, 1.571, 0.0)
ob_circle_002.scale = (0.1059, 0.1016, 0.08001)
ob_circle_001.location = (-2.29, -0.357, 3.48)
ob_circle_001.rotation_euler = (-0.0, 1.571, 0.0)
ob_circle_001.scale = (0.1185, -0.1329, 0.1262)
ob_circle_003.location = (-2.288, -0.345, 3.505)
ob_circle_003.rotation_euler = (-0.0, 1.571, 0.0)
ob_circle_003.scale = (0.1059, -0.1016, 0.08001)
ob_circle_004.location = (-2.253, 0.403, 3.428)
ob_circle_004.rotation_euler = (-0.0, 1.872, -0.0)
ob_circle_004.scale = (0.1185, 0.1329, 0.1262)
ob_light.location = (4.076, 0.4833, 5.904)
ob_light.rotation_euler = (0.6503, 0.05522, 1.866)
ob_light.lock_rotations_4d = False
ob_light.empty_display_type = 'ARROWS'
ob_light.color = (0.0, 0.0, 0.0, 0.0)
ob_light.lineart.crease_threshold = 0.0
ob_basecola.location = (2.432, -0.05013, 3.676)
ob_basecola.scale = (0.1906, 0.2462, 0.1906)
ob_cola1.location = (2.749, -0.05463, 4.05)
ob_cola1.scale = (0.1536, 0.2425, 0.1536)
ob_cola2.location = (3.224, -0.05622, 4.43)
ob_cola2.scale = (0.0877, 0.2431, 0.0877)
ob_cola3.location = (3.458, -0.05903, 4.666)
ob_cola3.scale = (0.1499, 0.2389, 0.1499)
ob_cola4.location = (3.835, -0.0615, 4.669)
ob_cola4.scale = (-0.09053, -0.2334, -0.09053)
ob_cola5.location = (4.02, -0.05886, 4.664)
ob_cola5.scale = (0.09388, 0.2327, 0.09388)
ob_cola6.location = (4.113, -0.05566, 4.423)
ob_cola6.scale = (0.1046, 0.2249, 0.1046)
ob_cola7.location = (4.101, -0.05713, 4.024)
ob_cola7.scale = (0.08105, 0.225, 0.08105)
ob_cabeza.location = (-1.519, 0.01965, 3.43)
ob_cabeza.scale = (0.5105, 0.5105, 0.5105)
ob_cuello.location = (-0.9832, 0.02766, 3.132)
ob_cuello.rotation_euler = (0.0, 0.3094, 0.0)
ob_cuello.scale = (0.6278, 0.5002, 0.6612)
ob_torso_sup.location = (0.09327, 0.01058, 2.907)
ob_torso_sup.scale = (-0.7939, -0.2657, -0.608)
ob_torso_sup_001.location = (1.679, 0.01058, 2.907)
ob_torso_sup_001.scale = (-0.7939, -0.2657, -0.608)
ob_articulacion1_001.location = (-0.1597, 0.5078, 2.495)
ob_articulacion1_001.rotation_euler = (4.371e-08, 1.414, 4.712)
ob_articulacion1_001.scale = (0.5135, -0.4269, 0.4293)
ob_articulacion2_001.location = (-0.1361, 0.7206, 2.346)
ob_articulacion2_001.scale = (0.1141, -0.1141, 0.1141)
ob_articulacion3_001.location = (0.229, 0.7325, 1.768)
ob_articulacion3_001.scale = (0.1202, -0.1928, 0.1928)
ob_articulacion4_001.location = (0.3795, 0.7539, 1.025)
ob_articulacion4_001.scale = (0.2143, -0.2143, 0.2143)
ob_cube_002.location = (0.3693, 0.753, 0.4713)
ob_cube_002.scale = (0.1845, -0.2017, 0.1845)
ob_cube_003.location = (0.1129, 0.7502, 0.4399)
ob_cube_003.scale = (0.1528, -0.201, 0.1528)
ob_articulacion1_002.location = (2.04, -0.6274, 2.495)
ob_articulacion1_002.rotation_euler = (1.681e-09, 1.494, 1.571)
ob_articulacion1_002.scale = (-0.6993, 0.6667, 0.4338)
ob_articulacion2_002.location = (2.028, -0.7382, 2.056)
ob_articulacion2_002.rotation_euler = (0.09581, -0.003404, 0.06313)
ob_articulacion2_002.scale = (0.1947, 0.1141, 0.1141)
ob_articulacion3_002.location = (2.454, -0.7395, 1.485)
ob_articulacion3_002.scale = (0.455, 0.2695, 0.2603)
ob_articulacion4_002.location = (2.449, -0.7386, 0.9694)
ob_articulacion4_002.scale = (0.2624, -0.1572, 0.2577)
ob_pata_001.location = (2.438, -0.6927, 0.4952)
ob_pata_001.scale = (0.1845, 0.2017, 0.1845)
ob_pasepata_001.location = (2.109, -0.6917, 0.4399)
ob_pasepata_001.scale = (0.1528, 0.201, 0.1528)
ob_articulacion1_003.location = (2.04, 0.5734, 2.495)
ob_articulacion1_003.rotation_euler = (-1.681e-09, 1.494, 4.712)
ob_articulacion1_003.scale = (-0.6993, -0.6667, 0.4338)
ob_articulacion2_003.location = (2.028, 0.6842, 2.056)
ob_articulacion2_003.rotation_euler = (-0.09581, -0.003404, -0.06313)
ob_articulacion2_003.scale = (0.1947, -0.1141, 0.1141)
ob_articulacion3_003.location = (2.454, 0.6854, 1.485)
ob_articulacion3_003.scale = (0.455, -0.2695, 0.2603)
ob_articulacion4_003.location = (2.449, 0.6845, 0.9694)
ob_articulacion4_003.scale = (0.2624, 0.1572, 0.2577)
ob_pata_002.location = (2.438, 0.6387, 0.4952)
ob_pata_002.scale = (0.1845, -0.2017, 0.1845)
ob_pasepata_002.location = (2.109, 0.6377, 0.4399)
ob_pasepata_002.scale = (0.1528, -0.201, 0.1528)
ob_articulacion1.location = (-0.08629, -0.3855, 2.495)
ob_articulacion1.rotation_euler = (-4.371e-08, 1.414, 1.571)
ob_articulacion1.scale = (0.5135, 0.4269, 0.4293)
ob_articulacion3.location = (-1.395, -0.6306, 1.768)
ob_articulacion3.scale = (0.1202, 0.1928, 0.1928)
ob_articulacion4.location = (1.505, -1.429, 1.025)
ob_articulacion4.scale = (0.2143, 0.2143, 0.2143)
ob_pata.location = (0.3693, -0.6512, -0.2321)
ob_pata.scale = (0.1845, 0.2017, 0.1845)
ob_pasepata.location = (0.1129, -0.6484, 0.4399)
ob_pasepata.scale = (0.1528, 0.201, 0.1528)

# ---- collection membership
scene.collection.objects.link(ob_empty_001)
scene.collection.objects.link(ob_empty_002)
scene.collection.objects.link(ob_referencia_costados)
col_collection.objects.link(ob_empty)
col_collection.objects.link(ob_circle_002)
col_collection.objects.link(ob_circle_001)
col_collection.objects.link(ob_circle_003)
col_collection.objects.link(ob_circle_004)
col_cola.objects.link(ob_light)
col_cola.objects.link(ob_basecola)
col_cola.objects.link(ob_cola1)
col_cola.objects.link(ob_cola2)
col_cola.objects.link(ob_cola3)
col_cola.objects.link(ob_cola4)
col_cola.objects.link(ob_cola5)
col_cola.objects.link(ob_cola6)
col_cola.objects.link(ob_cola7)
col_cabeza.objects.link(ob_cabeza)
col_cabeza.objects.link(ob_cuello)
col_cuerpo.objects.link(ob_torso_sup)
col_cuerpo.objects.link(ob_torso_sup_001)
col_pdel_izq.objects.link(ob_articulacion1_001)
col_pdel_izq.objects.link(ob_articulacion2_001)
col_pdel_izq.objects.link(ob_articulacion3_001)
col_pdel_izq.objects.link(ob_articulacion4_001)
col_pdel_izq.objects.link(ob_cube_002)
col_pdel_izq.objects.link(ob_cube_003)
col_ptras_derecha.objects.link(ob_articulacion1_002)
col_ptras_derecha.objects.link(ob_articulacion2_002)
col_ptras_derecha.objects.link(ob_articulacion3_002)
col_ptras_derecha.objects.link(ob_articulacion4_002)
col_ptras_derecha.objects.link(ob_pata_001)
col_ptras_derecha.objects.link(ob_pasepata_001)
col_ptras_izq.objects.link(ob_articulacion1_003)
col_ptras_izq.objects.link(ob_articulacion2_003)
col_ptras_izq.objects.link(ob_articulacion3_003)
col_ptras_izq.objects.link(ob_articulacion4_003)
col_ptras_izq.objects.link(ob_pata_002)
col_ptras_izq.objects.link(ob_pasepata_002)
col_pdel_derecha.objects.link(ob_articulacion1)
col_pdel_derecha.objects.link(ob_articulacion3)
col_pdel_derecha.objects.link(ob_articulacion4)
col_pdel_derecha.objects.link(ob_pata)
col_pdel_derecha.objects.link(ob_pasepata)

# ---- scene / render settings (as saved in the file)
scene.frame_start = 1; scene.frame_end = 250; scene.frame_set(1)
scene.render.engine = 'BLENDER_EEVEE_NEXT'
bpy.context.view_layer.update()

# ---- added for rendering (the .blend has no active camera): camera
cam_auto = bpy.data.cameras.new('AutoCamera')
cam_auto.lens = 50.0
cam_auto.sensor_width = 36.0
cam_auto.clip_end = 1000.0
ob_auto_camera = bpy.data.objects.new('AutoCamera', cam_auto)
scene.collection.objects.link(ob_auto_camera)
ob_auto_camera.location = (9.25723, -10.2264, 8.88638)
ob_auto_camera.rotation_euler = (1.09748, -7.21219e-08, 0.694738)
scene.camera = ob_auto_camera
bpy.context.view_layer.update()
